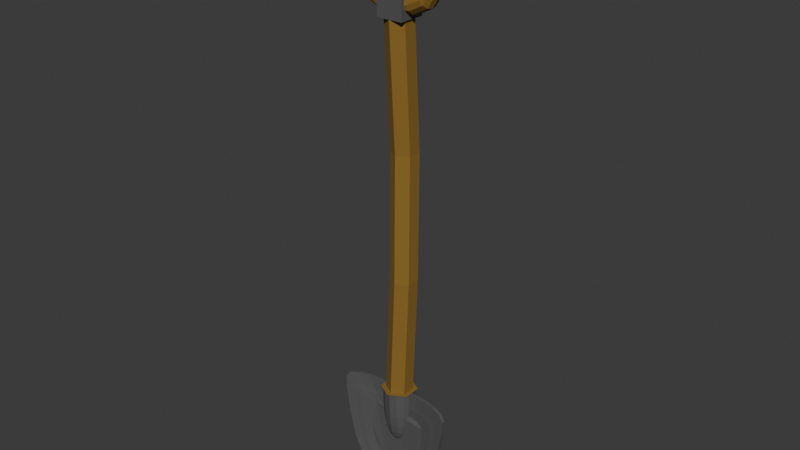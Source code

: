 # Source: Shovel.blend  (saved by Blender 4.3.32; exported with 4.5.12 LTS)
import bpy
from mathutils import Matrix  # noqa: F401  (used for matrix-valued properties, if any)

bpy.ops.wm.read_factory_settings(use_empty=True)
scene = bpy.context.scene
scene.name = 'Scene'

# ---- collections
col_collection = bpy.data.collections.new('Collection'); scene.collection.children.link(col_collection)

# ---- materials (node trees are filled in below, after node groups)
mat_wood = bpy.data.materials.new('Wood')
mat_metal = bpy.data.materials.new('Metal')

# ---- node groups
ng_auto_smooth = bpy.data.node_groups.new('Auto Smooth', 'GeometryNodeTree')
_s = ng_auto_smooth.interface.new_socket(name='Geometry', in_out='OUTPUT', socket_type='NodeSocketGeometry')
_s = ng_auto_smooth.interface.new_socket(name='Geometry', in_out='INPUT', socket_type='NodeSocketGeometry')
_s = ng_auto_smooth.interface.new_socket(name='Angle', in_out='INPUT', socket_type='NodeSocketFloat')
_s.subtype = 'ANGLE'
_s.min_value = 0.0
_s.max_value = 3.142
ng_auto_smooth.is_modifier = True
_N = ng_auto_smooth.nodes; _L = ng_auto_smooth.links
n0 = _N.new('NodeGroupOutput'); n0.name = 'Group Output'; n0.location = (480, -100)
n1 = _N.new('NodeGroupInput'); n1.name = 'Group Input'; n1.location = (-420, -300)
n2 = _N.new('NodeGroupInput'); n2.name = 'Group Input.001'; n2.location = (-60, -100)
n3 = _N.new('GeometryNodeSetShadeSmooth'); n3.name = 'Set Shade Smooth'; n3.location = (120, -100)
n3.domain = 'EDGE'
n4 = _N.new('GeometryNodeSetShadeSmooth'); n4.name = 'Set Shade Smooth.001'; n4.location = (300, -100)
n5 = _N.new('GeometryNodeInputMeshEdgeAngle'); n5.name = 'Edge Angle'; n5.location = (-420, -220)
n6 = _N.new('GeometryNodeInputEdgeSmooth'); n6.name = 'Is Edge Smooth'; n6.location = (-60, -160)
n7 = _N.new('GeometryNodeInputShadeSmooth'); n7.name = 'Is Face Smooth'; n7.location = (-240, -340)
n8 = _N.new('FunctionNodeBooleanMath'); n8.name = 'Boolean Math'; n8.location = (-60, -220)
n9 = _N.new('FunctionNodeCompare'); n9.name = 'Compare'; n9.location = (-240, -180)
n9.operation = 'LESS_EQUAL'
_L.new(n5.outputs[0], n9.inputs[0])
_L.new(n4.outputs[0], n0.inputs[0])
_L.new(n1.outputs[1], n9.inputs[1])
_L.new(n9.outputs[0], n8.inputs[0])
_L.new(n7.outputs[0], n8.inputs[1])
_L.new(n2.outputs[0], n3.inputs[0])
_L.new(n6.outputs[0], n3.inputs[1])
_L.new(n3.outputs[0], n4.inputs[0])
_L.new(n8.outputs[0], n3.inputs[2])
n0.is_active_output = True

# ---- material node trees
mat_wood.use_nodes = True; mat_wood.node_tree.nodes.clear()
_N = mat_wood.node_tree.nodes; _L = mat_wood.node_tree.links
n0 = _N.new('ShaderNodeBsdfPrincipled'); n0.name = 'Principled BSDF'; n0.location = (10, 300)
n0.inputs[0].default_value = (0.2509, 0.1385, 0.01881, 1.0)
n0.inputs[2].default_value = 0.9488
n1 = _N.new('ShaderNodeOutputMaterial'); n1.name = 'Material Output'; n1.location = (300, 300)
_L.new(n0.outputs[0], n1.inputs[0])
n1.is_active_output = True
mat_metal.use_nodes = True; mat_metal.node_tree.nodes.clear()
_N = mat_metal.node_tree.nodes; _L = mat_metal.node_tree.links
n0 = _N.new('ShaderNodeBsdfPrincipled'); n0.name = 'Principled BSDF'; n0.location = (10, 300)
n0.inputs[0].default_value = (0.1031, 0.1031, 0.1031, 1.0)
n0.inputs[2].default_value = 0.4213
n1 = _N.new('ShaderNodeOutputMaterial'); n1.name = 'Material Output'; n1.location = (300, 300)
_L.new(n0.outputs[0], n1.inputs[0])
n1.is_active_output = True

# ---- world
world_world = bpy.data.worlds.new('World'); scene.world = world_world
world_world.use_nodes = True; world_world.node_tree.nodes.clear()
_N = world_world.node_tree.nodes; _L = world_world.node_tree.links
n0 = _N.new('ShaderNodeOutputWorld'); n0.name = 'World Output'; n0.location = (300, 300)
n1 = _N.new('ShaderNodeBackground'); n1.name = 'Background'; n1.location = (10, 300)
n1.inputs[0].default_value = (0.05088, 0.05088, 0.05088, 1.0)
_L.new(n1.outputs[0], n0.inputs[0])
n0.is_active_output = True
world_world.color = (0.05088, 0.05088, 0.05088)
world_world.use_sun_shadow = False
world_world.sun_shadow_jitter_overblur = 0.0

# ---- meshes
me_circle = bpy.data.meshes.new('Circle')
me_circle.from_pydata([(0.0, 0.25, 0.0), (-0.2165, 0.125, 0.0), (-0.2165, -0.125, 0.0), (0.0, -0.25, 0.0), (0.2165, -0.125, 0.0), (0.2165, 0.125, 0.0), (0.0, 0.25, 6.97), (-0.2165, 0.125, 6.97), (-0.2165, -0.125, 6.97), (0.0, -0.25, 6.97), (0.2165, -0.125, 6.97), (0.2165, 0.125, 6.97), (0.3118, 0.125, 2.323), (0.2165, 0.2611, 4.647), (0.0, 0.3861, 4.647), (0.09526, 0.25, 2.323), (0.09526, -0.25, 2.323), (0.0, -0.1139, 4.647), (0.2165, 0.01109, 4.647), (0.3118, -0.125, 2.323), (-0.1212, 0.125, 2.323), (-0.2165, 0.2611, 4.647), (-0.2165, 0.01109, 4.647), (-0.1212, -0.125, 2.323), (0.0, 0.3411, 0.0), (-0.2954, 0.1705, 0.0), (-0.2954, -0.1705, 0.0), (0.0, -0.3411, 0.0), (0.2954, -0.1705, 0.0), (0.2954, 0.1705, 0.0), (0.2954, 0.0, 0.0), (-0.2954, 0.0, 0.0)], [], [(14, 13, 11, 6), (18, 17, 9, 10), (17, 22, 8, 9), (21, 14, 6, 7), (1, 0, 15, 20), (20, 15, 14, 21), (3, 2, 23, 16), (16, 23, 22, 17), (13, 18, 10, 11), (5, 4, 19, 12), (22, 21, 7, 8), (2, 1, 20, 23), (4, 3, 16, 19), (19, 16, 17, 18), (0, 5, 12, 15), (15, 12, 13, 14), (23, 20, 21, 22), (12, 19, 18, 13), (2, 3, 27, 26), (0, 1, 25, 24), (5, 0, 24, 29), (3, 4, 28, 27), (4, 5, 29, 30, 28), (1, 2, 26, 31, 25)])
_uv = me_circle.uv_layers.new(name='UVMap')
_uv.uv.foreach_set('vector', [0.0, 0.0, 0.0, 0.0, 0.0, 0.0, 0.0, 0.0, 0.0, 0.0, 0.0, 0.0, 0.0, 0.0, 0.0, 0.0, 0.0, 0.0, 0.0, 0.0, 0.0, 0.0, 0.0, 0.0, 0.0, 0.0, 0.0, 0.0, 0.0, 0.0, 0.0, 0.0, 0.0, 0.0, 0.0, 0.0, 0.0, 0.0, 0.0, 0.0, 0.0, 0.0, 0.0, 0.0, 0.0, 0.0, 0.0, 0.0, 0.0, 0.0, 0.0, 0.0, 0.0, 0.0, 0.0, 0.0, 0.0, 0.0, 0.0, 0.0, 0.0, 0.0, 0.0, 0.0, 0.0, 0.0, 0.0, 0.0, 0.0, 0.0, 0.0, 0.0, 0.0, 0.0, 0.0, 0.0, 0.0, 0.0, 0.0, 0.0, 0.0, 0.0, 0.0, 0.0, 0.0, 0.0, 0.0, 0.0, 0.0, 0.0, 0.0, 0.0, 0.0, 0.0, 0.0, 0.0, 0.0, 0.0, 0.0, 0.0, 0.0, 0.0, 0.0, 0.0, 0.0, 0.0, 0.0, 0.0, 0.0, 0.0, 0.0, 0.0, 0.0, 0.0, 0.0, 0.0, 0.0, 0.0, 0.0, 0.0, 0.0, 0.0, 0.0, 0.0, 0.0, 0.0, 0.0, 0.0, 0.0, 0.0, 0.0, 0.0, 0.0, 0.0, 0.0, 0.0, 0.0, 0.0, 0.0, 0.0, 0.0, 0.0, 0.0, 0.0, 0.0, 0.0, 0.0, 0.0, 0.0, 0.0, 0.0, 0.0, 0.0, 0.0, 0.0, 0.0, 0.0, 0.0, 0.0, 0.0, 0.0, 0.0, 0.0, 0.0, 0.0, 0.0, 0.0, 0.0, 0.0, 0.0, 0.0, 0.0, 0.0, 0.0, 0.0, 0.0, 0.0, 0.0, 0.0, 0.0, 0.0, 0.0, 0.0, 0.0, 0.0, 0.0, 0.0, 0.0, 0.0, 0.0, 0.0, 0.0, 0.0, 0.0, 0.0, 0.0])
me_circle.materials.append(mat_wood)
me_circle.update()
me_cube_002 = bpy.data.meshes.new('Cube.002')
me_cube_002.from_pydata([(-1.0, -1.0, -1.0), (-1.0, -1.0, 1.0), (-1.0, 1.0, -1.0), (-1.0, 1.0, 1.0), (1.0, -1.0, -1.0), (1.0, -1.0, 1.0), (1.0, 1.0, -1.0), (1.0, 1.0, 1.0)], [], [(0, 1, 3, 2), (2, 3, 7, 6), (6, 7, 5, 4), (4, 5, 1, 0), (2, 6, 4, 0), (7, 3, 1, 5)])
_uv = me_cube_002.uv_layers.new(name='UVMap')
_uv.uv.foreach_set('vector', [0.375, 0.0, 0.625, 0.0, 0.625, 0.25, 0.375, 0.25, 0.375, 0.25, 0.625, 0.25, 0.625, 0.5, 0.375, 0.5, 0.375, 0.5, 0.625, 0.5, 0.625, 0.75, 0.375, 0.75, 0.375, 0.75, 0.625, 0.75, 0.625, 1.0, 0.375, 1.0, 0.125, 0.5, 0.375, 0.5, 0.375, 0.75, 0.125, 0.75, 0.625, 0.5, 0.875, 0.5, 0.875, 0.75, 0.625, 0.75])
me_cube_002.materials.append(mat_metal)
me_cube_002.update()
me_circle_001 = bpy.data.meshes.new('Circle.001')
me_circle_001.from_pydata([(0.169, 0.09126, -1.965e-05), (-0.169, -0.09126, -1.024e-05), (0.169, -0.09127, -2.014e-05), (1.77e-08, 0.2905, -0.4302), (2.515e-08, -0.01284, -0.6558), (0.1798, 0.2147, -0.4866), (-0.1798, 0.2147, -0.4866), (-0.1798, 0.06302, -0.5994), (0.1798, 0.06301, -0.5994), (2.701e-08, 0.7948, -0.6384), (3.632e-08, 0.7353, -0.984), (0.1635, 0.7799, -0.7248), (-0.1635, 0.7799, -0.7248), (-0.1635, 0.7502, -0.8976), (0.1635, 0.7502, -0.8976), (2.841e-08, 1.257, -0.6706), (4.098e-08, 1.259, -1.036), (0.1582, 1.257, -0.7619), (-0.1582, 1.257, -0.7619), (-0.1582, 1.258, -0.9445), (0.1582, 1.258, -0.9445), (-4.657e-10, 0.1825, 1.964e-05), (-9.313e-10, -0.1825, 9.418e-06), (-0.169, 0.09127, 1.998e-05), (-1.816e-08, 0.2905, 0.4302), (-3.073e-08, -0.01284, 0.6558), (0.1798, 0.2147, 0.4866), (-0.1798, 0.2147, 0.4866), (-0.1798, 0.06302, 0.5994), (0.1798, 0.06301, 0.5994), (-2.375e-08, 0.7948, 0.6384), (-4.936e-08, 0.7353, 0.984), (0.1635, 0.7799, 0.7248), (-0.1635, 0.7799, 0.7248), (-0.1635, 0.7502, 0.8976), (0.1635, 0.7502, 0.8976), (-2.841e-08, 1.257, 0.6706), (-5.215e-08, 1.259, 1.036), (0.1582, 1.257, 0.7619), (-0.1582, 1.257, 0.7619), (-0.1582, 1.258, 0.9445), (0.1582, 1.258, 0.9445), (0.1944, -2.451e-07, -2.724e-05), (0.1034, 0.2697, -0.4457), (-0.2067, 0.1389, -0.543), (-0.1034, 0.2697, -0.4457), (-0.1034, 0.00802, -0.6403), (0.1034, 0.00802, -0.6403), (0.2067, 0.1388, -0.543), (-0.1744, -0.07193, -0.3236), (0.1744, -0.07193, -0.3236), (0.1744, 0.1066, -0.2631), (0.09404, 0.7907, -0.6622), (-0.1881, 0.7651, -0.8112), (-0.09404, 0.7907, -0.6622), (-0.09404, 0.7394, -0.9602), (0.09404, 0.7394, -0.9602), (0.1881, 0.765, -0.8112), (3.527e-08, 0.3347, -0.8652), (0.1737, 0.3801, -0.7899), (2.573e-08, 0.516, -0.5641), (-0.1737, 0.4707, -0.6394), (0.1737, 0.4707, -0.6394), (-0.1737, 0.3801, -0.7899), (0.09094, 1.257, -0.6957), (-0.1819, 1.258, -0.8532), (-0.09094, 1.257, -0.6957), (-0.09094, 1.258, -1.011), (0.09094, 1.258, -1.011), (0.1819, 1.258, -0.8532), (0.1588, 1.035, -0.9386), (0.1588, 1.038, -0.7572), (-0.1588, 1.035, -0.9386), (4.028e-08, 1.034, -1.029), (-0.1588, 1.039, -0.7572), (2.91e-08, 1.04, -0.6665), (-0.0972, 0.1574, 2.724e-05), (0.1034, 0.2697, 0.4457), (-0.2067, 0.1389, 0.543), (-0.1034, 0.2697, 0.4457), (-0.1034, 0.00802, 0.6403), (0.1034, 0.00802, 0.6403), (0.2067, 0.1388, 0.543), (-2.037e-08, -0.1612, 0.3538), (-0.1744, 0.1067, 0.2631), (-7.858e-09, 0.1959, 0.2329), (0.09404, 0.7907, 0.6622), (-0.1881, 0.7651, 0.8112), (-0.09404, 0.7907, 0.6622), (-0.09404, 0.7394, 0.9602), (0.09404, 0.7394, 0.9602), (0.1881, 0.765, 0.8112), (-4.086e-08, 0.3347, 0.8652), (0.1737, 0.3801, 0.7899), (-2.462e-08, 0.516, 0.5642), (-0.1737, 0.4707, 0.6394), (0.1737, 0.4707, 0.6394), (-0.1737, 0.3801, 0.7899), (0.09094, 1.257, 0.6957), (-0.1819, 1.258, 0.8532), (-0.09094, 1.257, 0.6957), (-0.09094, 1.258, 1.011), (0.09094, 1.258, 1.011), (0.1819, 1.258, 0.8532), (0.1588, 1.035, 0.9386), (0.1588, 1.038, 0.7572), (-0.1588, 1.035, 0.9386), (-5.052e-08, 1.034, 1.029), (-0.1588, 1.039, 0.7572), (-2.701e-08, 1.04, 0.6665), (0.0972, 0.1574, -6.519e-09), (-0.1944, 5.592e-06, 1.204e-06), (-0.0972, -0.1574, -4.721e-07), (0.0972, -0.1574, -1.72e-06), (1.572e-08, -0.1612, -0.3538), (-0.1744, 0.1067, -0.2631), (1.176e-08, 0.1959, -0.2329), (-0.1744, -0.07193, 0.3236), (0.1744, -0.07193, 0.3235), (0.1744, 0.1066, 0.2631), (-0.1003, -0.1367, -0.3455), (-0.2006, 0.01736, -0.2933), (0.1003, -0.1367, -0.3455), (-0.1003, 0.1714, -0.2412), (0.1003, 0.1714, -0.2412), (0.2006, 0.01736, -0.2934), (0.09986, 0.3472, -0.8445), (-0.09986, 0.5036, -0.5849), (0.09986, 0.5036, -0.5848), (0.1997, 0.4254, -0.7147), (-0.09986, 0.3472, -0.8445), (-0.1997, 0.4254, -0.7147), (0.1827, 1.037, -0.8479), (-0.09133, 1.034, -1.004), (-0.1827, 1.037, -0.8479), (0.09133, 1.034, -1.004), (-0.09133, 1.04, -0.6915), (0.09133, 1.04, -0.6915), (-0.1003, -0.1367, 0.3455), (-0.2006, 0.01736, 0.2933), (0.1003, -0.1367, 0.3455), (-0.1003, 0.1714, 0.2412), (0.1003, 0.1714, 0.2412), (0.2006, 0.01736, 0.2933), (0.09986, 0.3472, 0.8445), (-0.09986, 0.5036, 0.5849), (0.09986, 0.5036, 0.5848), (0.1997, 0.4254, 0.7147), (-0.09986, 0.3472, 0.8445), (-0.1997, 0.4254, 0.7147), (0.1827, 1.037, 0.8479), (-0.09133, 1.034, 1.004), (-0.1827, 1.037, 0.8479), (0.09133, 1.034, 1.004), (-0.09133, 1.04, 0.6915), (0.09133, 1.04, 0.6915)], [], [(22, 112, 120, 114), (112, 1, 49, 120), (120, 49, 7, 46), (114, 120, 46, 4), (1, 111, 121, 49), (111, 23, 115, 121), (121, 115, 6, 44), (49, 121, 44, 7), (2, 113, 122, 50), (113, 22, 114, 122), (122, 114, 4, 47), (50, 122, 47, 8), (23, 76, 123, 115), (76, 21, 116, 123), (123, 116, 3, 45), (115, 123, 45, 6), (21, 110, 124, 116), (110, 0, 51, 124), (124, 51, 5, 43), (116, 124, 43, 3), (0, 42, 125, 51), (42, 2, 50, 125), (125, 50, 8, 48), (51, 125, 48, 5), (8, 47, 126, 59), (47, 4, 58, 126), (126, 58, 10, 56), (59, 126, 56, 14), (6, 45, 127, 61), (45, 3, 60, 127), (127, 60, 9, 54), (61, 127, 54, 12), (3, 43, 128, 60), (43, 5, 62, 128), (128, 62, 11, 52), (60, 128, 52, 9), (5, 48, 129, 62), (48, 8, 59, 129), (129, 59, 14, 57), (62, 129, 57, 11), (4, 46, 130, 58), (46, 7, 63, 130), (130, 63, 13, 55), (58, 130, 55, 10), (7, 44, 131, 63), (44, 6, 61, 131), (131, 61, 12, 53), (63, 131, 53, 13), (11, 57, 132, 71), (57, 14, 70, 132), (132, 70, 20, 69), (71, 132, 69, 17), (10, 55, 133, 73), (55, 13, 72, 133), (133, 72, 19, 67), (73, 133, 67, 16), (13, 53, 134, 72), (53, 12, 74, 134), (134, 74, 18, 65), (72, 134, 65, 19), (14, 56, 135, 70), (56, 10, 73, 135), (135, 73, 16, 68), (70, 135, 68, 20), (12, 54, 136, 74), (54, 9, 75, 136), (136, 75, 15, 66), (74, 136, 66, 18), (9, 52, 137, 75), (52, 11, 71, 137), (137, 71, 17, 64), (75, 137, 64, 15), (22, 83, 138, 112), (83, 25, 80, 138), (138, 80, 28, 117), (112, 138, 117, 1), (1, 117, 139, 111), (117, 28, 78, 139), (139, 78, 27, 84), (111, 139, 84, 23), (2, 118, 140, 113), (118, 29, 81, 140), (140, 81, 25, 83), (113, 140, 83, 22), (23, 84, 141, 76), (84, 27, 79, 141), (141, 79, 24, 85), (76, 141, 85, 21), (21, 85, 142, 110), (85, 24, 77, 142), (142, 77, 26, 119), (110, 142, 119, 0), (0, 119, 143, 42), (119, 26, 82, 143), (143, 82, 29, 118), (42, 143, 118, 2), (29, 93, 144, 81), (93, 35, 90, 144), (144, 90, 31, 92), (81, 144, 92, 25), (27, 95, 145, 79), (95, 33, 88, 145), (145, 88, 30, 94), (79, 145, 94, 24), (24, 94, 146, 77), (94, 30, 86, 146), (146, 86, 32, 96), (77, 146, 96, 26), (26, 96, 147, 82), (96, 32, 91, 147), (147, 91, 35, 93), (82, 147, 93, 29), (25, 92, 148, 80), (92, 31, 89, 148), (148, 89, 34, 97), (80, 148, 97, 28), (28, 97, 149, 78), (97, 34, 87, 149), (149, 87, 33, 95), (78, 149, 95, 27), (32, 105, 150, 91), (105, 38, 103, 150), (150, 103, 41, 104), (91, 150, 104, 35), (31, 107, 151, 89), (107, 37, 101, 151), (151, 101, 40, 106), (89, 151, 106, 34), (34, 106, 152, 87), (106, 40, 99, 152), (152, 99, 39, 108), (87, 152, 108, 33), (35, 104, 153, 90), (104, 41, 102, 153), (153, 102, 37, 107), (90, 153, 107, 31), (33, 108, 154, 88), (108, 39, 100, 154), (154, 100, 36, 109), (88, 154, 109, 30), (30, 109, 155, 86), (109, 36, 98, 155), (155, 98, 38, 105), (86, 155, 105, 32)])
_uv = me_circle_001.uv_layers.new(name='UVMap')
_uv.uv.foreach_set('vector', [0.0, 0.0, 0.0, 0.0, 0.0, 0.0, 0.0, 0.0, 0.0, 0.0, 0.0, 0.0, 0.0, 0.0, 0.0, 0.0, 0.0, 0.0, 0.0, 0.0, 0.0, 0.0, 0.0, 0.0, 0.0, 0.0, 0.0, 0.0, 0.0, 0.0, 0.0, 0.0, 0.0, 0.0, 0.0, 0.0, 0.0, 0.0, 0.0, 0.0, 0.0, 0.0, 0.0, 0.0, 0.0, 0.0, 0.0, 0.0, 0.0, 0.0, 0.0, 0.0, 0.0, 0.0, 0.0, 0.0, 0.0, 0.0, 0.0, 0.0, 0.0, 0.0, 0.0, 0.0, 0.0, 0.0, 0.0, 0.0, 0.0, 0.0, 0.0, 0.0, 0.0, 0.0, 0.0, 0.0, 0.0, 0.0, 0.0, 0.0, 0.0, 0.0, 0.0, 0.0, 0.0, 0.0, 0.0, 0.0, 0.0, 0.0, 0.0, 0.0, 0.0, 0.0, 0.0, 0.0, 0.0, 0.0, 0.0, 0.0, 0.0, 0.0, 0.0, 0.0, 0.0, 0.0, 0.0, 0.0, 0.0, 0.0, 0.0, 0.0, 0.0, 0.0, 0.0, 0.0, 0.0, 0.0, 0.0, 0.0, 0.0, 0.0, 0.0, 0.0, 0.0, 0.0, 0.0, 0.0, 0.0, 0.0, 0.0, 0.0, 0.0, 0.0, 0.0, 0.0, 0.0, 0.0, 0.0, 0.0, 0.0, 0.0, 0.0, 0.0, 0.0, 0.0, 0.0, 0.0, 0.0, 0.0, 0.0, 0.0, 0.0, 0.0, 0.0, 0.0, 0.0, 0.0, 0.0, 0.0, 0.0, 0.0, 0.0, 0.0, 0.0, 0.0, 0.0, 0.0, 0.0, 0.0, 0.0, 0.0, 0.0, 0.0, 0.0, 0.0, 0.0, 0.0, 0.0, 0.0, 0.0, 0.0, 0.0, 0.0, 0.0, 0.0, 0.0, 0.0, 0.0, 0.0, 0.0, 0.0, 0.0, 0.0, 0.0, 0.0, 0.0, 0.0, 0.0, 0.0, 0.0, 0.0, 0.0, 0.0, 0.0, 0.0, 0.0, 0.0, 0.0, 0.0, 0.0, 0.0, 0.0, 0.0, 0.0, 0.0, 0.0, 0.0, 0.0, 0.0, 0.0, 0.0, 0.0, 0.0, 0.0, 0.0, 0.0, 0.0, 0.0, 0.0, 0.0, 0.0, 0.0, 0.0, 0.0, 0.0, 0.0, 0.0, 0.0, 0.0, 0.0, 0.0, 0.0, 0.0, 0.0, 0.0, 0.0, 0.0, 0.0, 0.0, 0.0, 0.0, 0.0, 0.0, 0.0, 0.0, 0.0, 0.0, 0.0, 0.0, 0.0, 0.0, 0.0, 0.0, 0.0, 0.0, 0.0, 0.0, 0.0, 0.0, 0.0, 0.0, 0.0, 0.0, 0.0, 0.0, 0.0, 0.0, 0.0, 0.0, 0.0, 0.0, 0.0, 0.0, 0.0, 0.0, 0.0, 0.0, 0.0, 0.0, 0.0, 0.0, 0.0, 0.0, 0.0, 0.0, 0.0, 0.0, 0.0, 0.0, 0.0, 0.0, 0.0, 0.0, 0.0, 0.0, 0.0, 0.0, 0.0, 0.0, 0.0, 0.0, 0.0, 0.0, 0.0, 0.0, 0.0, 0.0, 0.0, 0.0, 0.0, 0.0, 0.0, 0.0, 0.0, 0.0, 0.0, 0.0, 0.0, 0.0, 0.0, 0.0, 0.0, 0.0, 0.0, 0.0, 0.0, 0.0, 0.0, 0.0, 0.0, 0.0, 0.0, 0.0, 0.0, 0.0, 0.0, 0.0, 0.0, 0.0, 0.0, 0.0, 0.0, 0.0, 0.0, 0.0, 0.0, 0.0, 0.0, 0.0, 0.0, 0.0, 0.0, 0.0, 0.0, 0.0, 0.0, 0.0, 0.0, 0.0, 0.0, 0.0, 0.0, 0.0, 0.0, 0.0, 0.0, 0.0, 0.0, 0.0, 0.0, 0.0, 0.0, 0.0, 0.0, 0.0, 0.0, 0.0, 0.0, 0.0, 0.0, 0.0, 0.0, 0.0, 0.0, 0.0, 0.0, 0.0, 0.0, 0.0, 0.0, 0.0, 0.0, 0.0, 0.0, 0.0, 0.0, 0.0, 0.0, 0.0, 0.0, 0.0, 0.0, 0.0, 0.0, 0.0, 0.0, 0.0, 0.0, 0.0, 0.0, 0.0, 0.0, 0.0, 0.0, 0.0, 0.0, 0.0, 0.0, 0.0, 0.0, 0.0, 0.0, 0.0, 0.0, 0.0, 0.0, 0.0, 0.0, 0.0, 0.0, 0.0, 0.0, 0.0, 0.0, 0.0, 0.0, 0.0, 0.0, 0.0, 0.0, 0.0, 0.0, 0.0, 0.0, 0.0, 0.0, 0.0, 0.0, 0.0, 0.0, 0.0, 0.0, 0.0, 0.0, 0.0, 0.0, 0.0, 0.0, 0.0, 0.0, 0.0, 0.0, 0.0, 0.0, 0.0, 0.0, 0.0, 0.0, 0.0, 0.0, 0.0, 0.0, 0.0, 0.0, 0.0, 0.0, 0.0, 0.0, 0.0, 0.0, 0.0, 0.0, 0.0, 0.0, 0.0, 0.0, 0.0, 0.0, 0.0, 0.0, 0.0, 0.0, 0.0, 0.0, 0.0, 0.0, 0.0, 0.0, 0.0, 0.0, 0.0, 0.0, 0.0, 0.0, 0.0, 0.0, 0.0, 0.0, 0.0, 0.0, 0.0, 0.0, 0.0, 0.0, 0.0, 0.0, 0.0, 0.0, 0.0, 0.0, 0.0, 0.0, 0.0, 0.0, 0.0, 0.0, 0.0, 0.0, 0.0, 0.0, 0.0, 0.0, 0.0, 0.0, 0.0, 0.0, 0.0, 0.0, 0.0, 0.0, 0.0, 0.0, 0.0, 0.0, 0.0, 0.0, 0.0, 0.0, 0.0, 0.0, 0.0, 0.0, 0.0, 0.0, 0.0, 0.0, 0.0, 0.0, 0.0, 0.0, 0.0, 0.0, 0.0, 0.0, 0.0, 0.0, 0.0, 0.0, 0.0, 0.0, 0.0, 0.0, 0.0, 0.0, 0.0, 0.0, 0.0, 0.0, 0.0, 0.0, 0.0, 0.0, 0.0, 0.0, 0.0, 0.0, 0.0, 0.0, 0.0, 0.0, 0.0, 0.0, 0.0, 0.0, 0.0, 0.0, 0.0, 0.0, 0.0, 0.0, 0.0, 0.0, 0.0, 0.0, 0.0, 0.0, 0.0, 0.0, 0.0, 0.0, 0.0, 0.0, 0.0, 0.0, 0.0, 0.0, 0.0, 0.0, 0.0, 0.0, 0.0, 0.0, 0.0, 0.0, 0.0, 0.0, 0.0, 0.0, 0.0, 0.0, 0.0, 0.0, 0.0, 0.0, 0.0, 0.0, 0.0, 0.0, 0.0, 0.0, 0.0, 0.0, 0.0, 0.0, 0.0, 0.0, 0.0, 0.0, 0.0, 0.0, 0.0, 0.0, 0.0, 0.0, 0.0, 0.0, 0.0, 0.0, 0.0, 0.0, 0.0, 0.0, 0.0, 0.0, 0.0, 0.0, 0.0, 0.0, 0.0, 0.0, 0.0, 0.0, 0.0, 0.0, 0.0, 0.0, 0.0, 0.0, 0.0, 0.0, 0.0, 0.0, 0.0, 0.0, 0.0, 0.0, 0.0, 0.0, 0.0, 0.0, 0.0, 0.0, 0.0, 0.0, 0.0, 0.0, 0.0, 0.0, 0.0, 0.0, 0.0, 0.0, 0.0, 0.0, 0.0, 0.0, 0.0, 0.0, 0.0, 0.0, 0.0, 0.0, 0.0, 0.0, 0.0, 0.0, 0.0, 0.0, 0.0, 0.0, 0.0, 0.0, 0.0, 0.0, 0.0, 0.0, 0.0, 0.0, 0.0, 0.0, 0.0, 0.0, 0.0, 0.0, 0.0, 0.0, 0.0, 0.0, 0.0, 0.0, 0.0, 0.0, 0.0, 0.0, 0.0, 0.0, 0.0, 0.0, 0.0, 0.0, 0.0, 0.0, 0.0, 0.0, 0.0, 0.0, 0.0, 0.0, 0.0, 0.0, 0.0, 0.0, 0.0, 0.0, 0.0, 0.0, 0.0, 0.0, 0.0, 0.0, 0.0, 0.0, 0.0, 0.0, 0.0, 0.0, 0.0, 0.0, 0.0, 0.0, 0.0, 0.0, 0.0, 0.0, 0.0, 0.0, 0.0, 0.0, 0.0, 0.0, 0.0, 0.0, 0.0, 0.0, 0.0, 0.0, 0.0, 0.0, 0.0, 0.0, 0.0, 0.0, 0.0, 0.0, 0.0, 0.0, 0.0, 0.0, 0.0, 0.0, 0.0, 0.0, 0.0, 0.0, 0.0, 0.0, 0.0, 0.0, 0.0, 0.0, 0.0, 0.0, 0.0, 0.0, 0.0, 0.0, 0.0, 0.0, 0.0, 0.0, 0.0, 0.0, 0.0, 0.0, 0.0, 0.0, 0.0, 0.0, 0.0, 0.0, 0.0, 0.0, 0.0, 0.0, 0.0, 0.0, 0.0, 0.0, 0.0, 0.0, 0.0, 0.0, 0.0, 0.0, 0.0, 0.0, 0.0, 0.0, 0.0, 0.0, 0.0, 0.0, 0.0, 0.0, 0.0, 0.0, 0.0, 0.0, 0.0, 0.0, 0.0, 0.0, 0.0, 0.0, 0.0, 0.0, 0.0, 0.0, 0.0, 0.0, 0.0, 0.0, 0.0, 0.0, 0.0, 0.0, 0.0, 0.0, 0.0, 0.0, 0.0, 0.0, 0.0, 0.0, 0.0, 0.0, 0.0, 0.0, 0.0, 0.0, 0.0, 0.0, 0.0, 0.0, 0.0, 0.0, 0.0, 0.0, 0.0, 0.0, 0.0, 0.0, 0.0, 0.0, 0.0, 0.0, 0.0, 0.0, 0.0, 0.0, 0.0, 0.0, 0.0, 0.0, 0.0, 0.0, 0.0, 0.0, 0.0, 0.0, 0.0, 0.0, 0.0, 0.0, 0.0, 0.0, 0.0, 0.0, 0.0, 0.0, 0.0, 0.0, 0.0, 0.0, 0.0, 0.0, 0.0, 0.0, 0.0, 0.0, 0.0, 0.0, 0.0, 0.0, 0.0, 0.0, 0.0, 0.0, 0.0, 0.0, 0.0, 0.0, 0.0, 0.0, 0.0, 0.0, 0.0, 0.0, 0.0, 0.0, 0.0, 0.0, 0.0, 0.0, 0.0, 0.0, 0.0, 0.0, 0.0, 0.0, 0.0, 0.0, 0.0, 0.0, 0.0, 0.0, 0.0, 0.0, 0.0, 0.0, 0.0, 0.0, 0.0, 0.0, 0.0, 0.0, 0.0, 0.0, 0.0, 0.0, 0.0, 0.0, 0.0, 0.0, 0.0, 0.0, 0.0, 0.0, 0.0, 0.0, 0.0, 0.0, 0.0, 0.0, 0.0, 0.0, 0.0, 0.0, 0.0, 0.0, 0.0, 0.0, 0.0, 0.0, 0.0, 0.0, 0.0, 0.0, 0.0, 0.0, 0.0, 0.0, 0.0, 0.0, 0.0, 0.0, 0.0, 0.0, 0.0, 0.0, 0.0, 0.0, 0.0, 0.0, 0.0, 0.0, 0.0, 0.0, 0.0, 0.0, 0.0, 0.0, 0.0, 0.0, 0.0, 0.0, 0.0, 0.0, 0.0, 0.0, 0.0, 0.0, 0.0, 0.0, 0.0, 0.0, 0.0, 0.0, 0.0, 0.0, 0.0, 0.0, 0.0, 0.0, 0.0, 0.0, 0.0, 0.0, 0.0, 0.0, 0.0, 0.0, 0.0, 0.0, 0.0, 0.0, 0.0, 0.0, 0.0, 0.0, 0.0, 0.0, 0.0, 0.0, 0.0, 0.0, 0.0, 0.0, 0.0, 0.0, 0.0, 0.0, 0.0, 0.0, 0.0, 0.0, 0.0, 0.0, 0.0, 0.0, 0.0, 0.0, 0.0, 0.0, 0.0, 0.0, 0.0, 0.0, 0.0, 0.0, 0.0, 0.0, 0.0, 0.0, 0.0, 0.0, 0.0, 0.0, 0.0, 0.0, 0.0, 0.0, 0.0, 0.0, 0.0, 0.0, 0.0, 0.0, 0.0, 0.0, 0.0])
me_circle_001.materials.append(mat_wood)
me_circle_001.update()
me_cube_003 = bpy.data.meshes.new('Cube.003')
me_cube_003.from_pydata([(-1.0, -1.0, -1.0), (-1.0, -1.0, 1.0), (-1.0, 1.0, -1.0), (-1.0, 1.0, 1.0), (1.0, -1.0, -1.0), (1.0, -1.0, 1.0), (1.0, 1.0, -1.0), (1.0, 1.0, 1.0)], [], [(0, 1, 3, 2), (2, 3, 7, 6), (6, 7, 5, 4), (4, 5, 1, 0), (2, 6, 4, 0), (7, 3, 1, 5)])
_uv = me_cube_003.uv_layers.new(name='UVMap')
_uv.uv.foreach_set('vector', [0.375, 0.0, 0.625, 0.0, 0.625, 0.25, 0.375, 0.25, 0.375, 0.25, 0.625, 0.25, 0.625, 0.5, 0.375, 0.5, 0.375, 0.5, 0.625, 0.5, 0.625, 0.75, 0.375, 0.75, 0.375, 0.75, 0.625, 0.75, 0.625, 1.0, 0.375, 1.0, 0.125, 0.5, 0.375, 0.5, 0.375, 0.75, 0.125, 0.75, 0.625, 0.5, 0.875, 0.5, 0.875, 0.75, 0.625, 0.75])
me_cube_003.materials.append(mat_metal)
me_cube_003.update()
me_cylinder = bpy.data.meshes.new('Cylinder')
me_cylinder.from_pydata([(-2.476e-07, 1.0, -1.0), (-2.235e-07, 1.0, 1.0), (0.359, 0.9239, -0.9771), (0.3634, 0.9239, 0.9793), (0.6634, 0.7071, -0.9577), (0.6714, 0.7071, 0.9617), (0.8667, 0.3827, -0.9448), (0.8773, 0.3827, 0.95), (0.6303, -0.11, -0.9431), (0.9495, -6.78e-09, 0.9459), (0.8667, -0.3827, -0.9448), (0.8773, -0.3827, 0.95), (0.6634, -0.7071, -0.9577), (0.6714, -0.7071, 0.9617), (0.359, -0.9239, -0.9771), (0.3634, -0.9239, 0.9793), (-2.31e-07, -1.0, -1.0), (-2.099e-07, -1.0, 1.0), (-0.359, -0.9239, -1.023), (-0.3634, -0.9239, 1.021), (-0.6634, -0.7071, -1.042), (-0.6714, -0.7071, 1.038), (-0.8667, -0.3827, -1.055), (-0.8773, -0.3827, 1.05), (-0.9381, 8.314e-09, -1.06), (-0.4499, -0.2208, 1.046), (-0.8667, 0.3827, -1.055), (-0.8773, 0.3827, 1.05), (-0.6634, 0.7071, -1.042), (-0.6714, 0.7071, 1.038), (-0.2672, 0.7454, -1.024), (-0.3634, 0.9239, 1.021), (-1.467e-07, 1.0, -0.6686), (1.467e-07, 1.0, 0.6686), (0.3827, 0.9239, 0.6686), (0.3827, 0.9239, -0.6686), (0.7071, 0.7071, 0.6686), (0.7071, 0.7071, -0.6686), (0.9239, 0.3827, 0.6686), (0.9239, 0.3827, -0.6686), (1.0, -8.882e-16, 0.6686), (1.0, -8.882e-16, -0.6686), (0.9239, -0.3827, 0.6686), (0.9239, -0.3827, -0.6686), (0.7071, -0.7071, 0.6686), (0.7071, -0.7071, -0.6686), (0.3827, -0.9239, 0.6686), (0.3827, -0.9239, -0.6686), (1.467e-07, -1.0, 0.6686), (-1.467e-07, -1.0, -0.6686), (-0.3827, -0.9239, 0.6686), (-0.3827, -0.9239, -0.6686), (-0.7071, -0.7071, 0.6686), (-0.7071, -0.7071, -0.6686), (-0.9239, -0.3827, 0.6686), (-0.9239, -0.3827, -0.6686), (-1.0, -8.882e-16, 0.6686), (-1.0, -8.882e-16, -0.6686), (-0.9239, 0.3827, 0.6686), (-0.9239, 0.3827, -0.6686), (-0.7071, 0.7071, 0.6686), (-0.7071, 0.7071, -0.6686), (-0.3827, 0.9239, 0.6686), (-0.3827, 0.9239, -0.6686), (-7.334e-08, 1.0, -0.3343), (-5.426e-13, 0.9545, 2.726e-08), (7.334e-08, 1.0, 0.3343), (0.3827, 0.9239, 0.3343), (0.3653, 0.8818, -2.963e-08), (0.3827, 0.9239, -0.3343), (0.7071, 0.7071, 0.3343), (0.6749, 0.6749, -2.963e-08), (0.7071, 0.7071, -0.3343), (0.9239, 0.3827, 0.3343), (0.8818, 0.3653, -2.963e-08), (0.9239, 0.3827, -0.3343), (1.0, -8.882e-16, 0.3343), (0.9545, 3.805e-10, -2.963e-08), (1.0, -8.882e-16, -0.3343), (0.9239, -0.3827, 0.3343), (0.8818, -0.3653, -2.963e-08), (0.9239, -0.3827, -0.3343), (0.7071, -0.7071, 0.3343), (0.6749, -0.6749, -2.963e-08), (0.7071, -0.7071, -0.3343), (0.3827, -0.9239, 0.3343), (0.3653, -0.8818, -2.963e-08), (0.3827, -0.9239, -0.3343), (7.334e-08, -1.0, 0.3343), (-5.426e-13, -0.9545, -2.963e-08), (-7.334e-08, -1.0, -0.3343), (-0.3827, -0.9239, 0.3343), (-0.3653, -0.8818, -2.963e-08), (-0.3827, -0.9239, -0.3343), (-0.7071, -0.7071, 0.3343), (-0.6749, -0.6749, -2.963e-08), (-0.7071, -0.7071, -0.3343), (-0.9239, -0.3827, 0.3343), (-0.8818, -0.3653, -2.963e-08), (-0.9239, -0.3827, -0.3343), (-1.0, -8.882e-16, 0.3343), (-0.9545, 3.805e-10, -2.963e-08), (-1.0, -8.882e-16, -0.3343), (-0.9239, 0.3827, 0.3343), (-0.8818, 0.3653, -2.963e-08), (-0.9239, 0.3827, -0.3343), (-0.7071, 0.7071, 0.3343), (-0.6749, 0.6749, -2.963e-08), (-0.7071, 0.7071, -0.3343), (-0.3827, 0.9239, 0.3343), (-0.3653, 0.8818, -2.963e-08), (-0.3827, 0.9239, -0.3343)], [], [(33, 1, 3, 34), (34, 3, 5, 36), (36, 5, 7, 38), (38, 7, 9, 40), (40, 9, 11, 42), (42, 11, 13, 44), (44, 13, 15, 46), (46, 15, 17, 48), (48, 17, 19, 50), (50, 19, 21, 52), (52, 21, 23, 54), (54, 23, 25, 56), (56, 25, 27, 58), (58, 27, 29, 60), (3, 1, 31, 29, 27, 25, 23, 21, 19, 17, 15, 13, 11, 9, 7, 5), (60, 29, 31, 62), (62, 31, 1, 33), (0, 2, 4, 6, 8, 10, 12, 14, 16, 18, 20, 22, 24, 26, 28, 30), (30, 63, 32, 0), (109, 62, 33, 66), (28, 61, 63, 30), (106, 60, 62, 109), (26, 59, 61, 28), (103, 58, 60, 106), (24, 57, 59, 26), (100, 56, 58, 103), (22, 55, 57, 24), (97, 54, 56, 100), (20, 53, 55, 22), (94, 52, 54, 97), (18, 51, 53, 20), (91, 50, 52, 94), (16, 49, 51, 18), (88, 48, 50, 91), (14, 47, 49, 16), (85, 46, 48, 88), (12, 45, 47, 14), (82, 44, 46, 85), (10, 43, 45, 12), (79, 42, 44, 82), (8, 41, 43, 10), (76, 40, 42, 79), (6, 39, 41, 8), (73, 38, 40, 76), (4, 37, 39, 6), (70, 36, 38, 73), (2, 35, 37, 4), (67, 34, 36, 70), (0, 32, 35, 2), (66, 33, 34, 67), (32, 64, 69, 35), (64, 65, 68, 69), (65, 66, 67, 68), (35, 69, 72, 37), (69, 68, 71, 72), (68, 67, 70, 71), (37, 72, 75, 39), (72, 71, 74, 75), (71, 70, 73, 74), (39, 75, 78, 41), (75, 74, 77, 78), (74, 73, 76, 77), (41, 78, 81, 43), (78, 77, 80, 81), (77, 76, 79, 80), (43, 81, 84, 45), (81, 80, 83, 84), (80, 79, 82, 83), (45, 84, 87, 47), (84, 83, 86, 87), (83, 82, 85, 86), (47, 87, 90, 49), (87, 86, 89, 90), (86, 85, 88, 89), (49, 90, 93, 51), (90, 89, 92, 93), (89, 88, 91, 92), (51, 93, 96, 53), (93, 92, 95, 96), (92, 91, 94, 95), (53, 96, 99, 55), (96, 95, 98, 99), (95, 94, 97, 98), (55, 99, 102, 57), (99, 98, 101, 102), (98, 97, 100, 101), (57, 102, 105, 59), (102, 101, 104, 105), (101, 100, 103, 104), (59, 105, 108, 61), (105, 104, 107, 108), (104, 103, 106, 107), (61, 108, 111, 63), (108, 107, 110, 111), (107, 106, 109, 110), (63, 111, 64, 32), (111, 110, 65, 64), (110, 109, 66, 65)])
_uv = me_cylinder.uv_layers.new(name='UVMap')
_uv.uv.foreach_set('vector', [1.0, 0.9171, 1.0, 1.0, 0.9375, 1.0, 0.9375, 0.9171, 0.9375, 0.9171, 0.9375, 1.0, 0.875, 1.0, 0.875, 0.9171, 0.875, 0.9171, 0.875, 1.0, 0.8125, 1.0, 0.8125, 0.9171, 0.8125, 0.9171, 0.8125, 1.0, 0.75, 1.0, 0.75, 0.9171, 0.75, 0.9171, 0.75, 1.0, 0.6875, 1.0, 0.6875, 0.9171, 0.6875, 0.9171, 0.6875, 1.0, 0.625, 1.0, 0.625, 0.9171, 0.625, 0.9171, 0.625, 1.0, 0.5625, 1.0, 0.5625, 0.9171, 0.5625, 0.9171, 0.5625, 1.0, 0.5, 1.0, 0.5, 0.9171, 0.5, 0.9171, 0.5, 1.0, 0.4375, 1.0, 0.4375, 0.9171, 0.4375, 0.9171, 0.4375, 1.0, 0.375, 1.0, 0.375, 0.9171, 0.375, 0.9171, 0.375, 1.0, 0.3125, 1.0, 0.3125, 0.9171, 0.3125, 0.9171, 0.3125, 1.0, 0.25, 1.0, 0.25, 0.9171, 0.25, 0.9171, 0.25, 1.0, 0.1875, 1.0, 0.1875, 0.9171, 0.1875, 0.9171, 0.1875, 1.0, 0.125, 1.0, 0.125, 0.9171, 0.3418, 0.4717, 0.25, 0.49, 0.1582, 0.4717, 0.08029, 0.4197, 0.02827, 0.3418, 0.01, 0.25, 0.02827, 0.1582, 0.08029, 0.08029, 0.1582, 0.02827, 0.25, 0.01, 0.3418, 0.02827, 0.4197, 0.08029, 0.4717, 0.1582, 0.49, 0.25, 0.4717, 0.3418, 0.4197, 0.4197, 0.125, 0.9171, 0.125, 1.0, 0.0625, 1.0, 0.0625, 0.9171, 0.0625, 0.9171, 0.0625, 1.0, 0.0, 1.0, 0.0, 0.9171, 0.75, 0.49, 0.8418, 0.4717, 0.9197, 0.4197, 0.9717, 0.3418, 0.99, 0.25, 0.9717, 0.1582, 0.9197, 0.08029, 0.8418, 0.02827, 0.75, 0.01, 0.6582, 0.02827, 0.5803, 0.08029, 0.5283, 0.1582, 0.51, 0.25, 0.5283, 0.3418, 0.5803, 0.4197, 0.6582, 0.4717, 0.0625, 0.5, 0.0625, 0.5829, 0.0, 0.5829, 0.0, 0.5, 0.0625, 0.8336, 0.0625, 0.9171, 0.0, 0.9171, 0.0, 0.8336, 0.125, 0.5, 0.125, 0.5829, 0.0625, 0.5829, 0.0625, 0.5, 0.125, 0.8336, 0.125, 0.9171, 0.0625, 0.9171, 0.0625, 0.8336, 0.1875, 0.5, 0.1875, 0.5829, 0.125, 0.5829, 0.125, 0.5, 0.1875, 0.8336, 0.1875, 0.9171, 0.125, 0.9171, 0.125, 0.8336, 0.25, 0.5, 0.25, 0.5829, 0.1875, 0.5829, 0.1875, 0.5, 0.25, 0.8336, 0.25, 0.9171, 0.1875, 0.9171, 0.1875, 0.8336, 0.3125, 0.5, 0.3125, 0.5829, 0.25, 0.5829, 0.25, 0.5, 0.3125, 0.8336, 0.3125, 0.9171, 0.25, 0.9171, 0.25, 0.8336, 0.375, 0.5, 0.375, 0.5829, 0.3125, 0.5829, 0.3125, 0.5, 0.375, 0.8336, 0.375, 0.9171, 0.3125, 0.9171, 0.3125, 0.8336, 0.4375, 0.5, 0.4375, 0.5829, 0.375, 0.5829, 0.375, 0.5, 0.4375, 0.8336, 0.4375, 0.9171, 0.375, 0.9171, 0.375, 0.8336, 0.5, 0.5, 0.5, 0.5829, 0.4375, 0.5829, 0.4375, 0.5, 0.5, 0.8336, 0.5, 0.9171, 0.4375, 0.9171, 0.4375, 0.8336, 0.5625, 0.5, 0.5625, 0.5829, 0.5, 0.5829, 0.5, 0.5, 0.5625, 0.8336, 0.5625, 0.9171, 0.5, 0.9171, 0.5, 0.8336, 0.625, 0.5, 0.625, 0.5829, 0.5625, 0.5829, 0.5625, 0.5, 0.625, 0.8336, 0.625, 0.9171, 0.5625, 0.9171, 0.5625, 0.8336, 0.6875, 0.5, 0.6875, 0.5829, 0.625, 0.5829, 0.625, 0.5, 0.6875, 0.8336, 0.6875, 0.9171, 0.625, 0.9171, 0.625, 0.8336, 0.75, 0.5, 0.75, 0.5829, 0.6875, 0.5829, 0.6875, 0.5, 0.75, 0.8336, 0.75, 0.9171, 0.6875, 0.9171, 0.6875, 0.8336, 0.8125, 0.5, 0.8125, 0.5829, 0.75, 0.5829, 0.75, 0.5, 0.8125, 0.8336, 0.8125, 0.9171, 0.75, 0.9171, 0.75, 0.8336, 0.875, 0.5, 0.875, 0.5829, 0.8125, 0.5829, 0.8125, 0.5, 0.875, 0.8336, 0.875, 0.9171, 0.8125, 0.9171, 0.8125, 0.8336, 0.9375, 0.5, 0.9375, 0.5829, 0.875, 0.5829, 0.875, 0.5, 0.9375, 0.8336, 0.9375, 0.9171, 0.875, 0.9171, 0.875, 0.8336, 1.0, 0.5, 1.0, 0.5829, 0.9375, 0.5829, 0.9375, 0.5, 1.0, 0.8336, 1.0, 0.9171, 0.9375, 0.9171, 0.9375, 0.8336, 1.0, 0.5829, 1.0, 0.6664, 0.9375, 0.6664, 0.9375, 0.5829, 1.0, 0.6664, 1.0, 0.75, 0.9375, 0.75, 0.9375, 0.6664, 1.0, 0.75, 1.0, 0.8336, 0.9375, 0.8336, 0.9375, 0.75, 0.9375, 0.5829, 0.9375, 0.6664, 0.875, 0.6664, 0.875, 0.5829, 0.9375, 0.6664, 0.9375, 0.75, 0.875, 0.75, 0.875, 0.6664, 0.9375, 0.75, 0.9375, 0.8336, 0.875, 0.8336, 0.875, 0.75, 0.875, 0.5829, 0.875, 0.6664, 0.8125, 0.6664, 0.8125, 0.5829, 0.875, 0.6664, 0.875, 0.75, 0.8125, 0.75, 0.8125, 0.6664, 0.875, 0.75, 0.875, 0.8336, 0.8125, 0.8336, 0.8125, 0.75, 0.8125, 0.5829, 0.8125, 0.6664, 0.75, 0.6664, 0.75, 0.5829, 0.8125, 0.6664, 0.8125, 0.75, 0.75, 0.75, 0.75, 0.6664, 0.8125, 0.75, 0.8125, 0.8336, 0.75, 0.8336, 0.75, 0.75, 0.75, 0.5829, 0.75, 0.6664, 0.6875, 0.6664, 0.6875, 0.5829, 0.75, 0.6664, 0.75, 0.75, 0.6875, 0.75, 0.6875, 0.6664, 0.75, 0.75, 0.75, 0.8336, 0.6875, 0.8336, 0.6875, 0.75, 0.6875, 0.5829, 0.6875, 0.6664, 0.625, 0.6664, 0.625, 0.5829, 0.6875, 0.6664, 0.6875, 0.75, 0.625, 0.75, 0.625, 0.6664, 0.6875, 0.75, 0.6875, 0.8336, 0.625, 0.8336, 0.625, 0.75, 0.625, 0.5829, 0.625, 0.6664, 0.5625, 0.6664, 0.5625, 0.5829, 0.625, 0.6664, 0.625, 0.75, 0.5625, 0.75, 0.5625, 0.6664, 0.625, 0.75, 0.625, 0.8336, 0.5625, 0.8336, 0.5625, 0.75, 0.5625, 0.5829, 0.5625, 0.6664, 0.5, 0.6664, 0.5, 0.5829, 0.5625, 0.6664, 0.5625, 0.75, 0.5, 0.75, 0.5, 0.6664, 0.5625, 0.75, 0.5625, 0.8336, 0.5, 0.8336, 0.5, 0.75, 0.5, 0.5829, 0.5, 0.6664, 0.4375, 0.6664, 0.4375, 0.5829, 0.5, 0.6664, 0.5, 0.75, 0.4375, 0.75, 0.4375, 0.6664, 0.5, 0.75, 0.5, 0.8336, 0.4375, 0.8336, 0.4375, 0.75, 0.4375, 0.5829, 0.4375, 0.6664, 0.375, 0.6664, 0.375, 0.5829, 0.4375, 0.6664, 0.4375, 0.75, 0.375, 0.75, 0.375, 0.6664, 0.4375, 0.75, 0.4375, 0.8336, 0.375, 0.8336, 0.375, 0.75, 0.375, 0.5829, 0.375, 0.6664, 0.3125, 0.6664, 0.3125, 0.5829, 0.375, 0.6664, 0.375, 0.75, 0.3125, 0.75, 0.3125, 0.6664, 0.375, 0.75, 0.375, 0.8336, 0.3125, 0.8336, 0.3125, 0.75, 0.3125, 0.5829, 0.3125, 0.6664, 0.25, 0.6664, 0.25, 0.5829, 0.3125, 0.6664, 0.3125, 0.75, 0.25, 0.75, 0.25, 0.6664, 0.3125, 0.75, 0.3125, 0.8336, 0.25, 0.8336, 0.25, 0.75, 0.25, 0.5829, 0.25, 0.6664, 0.1875, 0.6664, 0.1875, 0.5829, 0.25, 0.6664, 0.25, 0.75, 0.1875, 0.75, 0.1875, 0.6664, 0.25, 0.75, 0.25, 0.8336, 0.1875, 0.8336, 0.1875, 0.75, 0.1875, 0.5829, 0.1875, 0.6664, 0.125, 0.6664, 0.125, 0.5829, 0.1875, 0.6664, 0.1875, 0.75, 0.125, 0.75, 0.125, 0.6664, 0.1875, 0.75, 0.1875, 0.8336, 0.125, 0.8336, 0.125, 0.75, 0.125, 0.5829, 0.125, 0.6664, 0.0625, 0.6664, 0.0625, 0.5829, 0.125, 0.6664, 0.125, 0.75, 0.0625, 0.75, 0.0625, 0.6664, 0.125, 0.75, 0.125, 0.8336, 0.0625, 0.8336, 0.0625, 0.75, 0.0625, 0.5829, 0.0625, 0.6664, 0.0, 0.6664, 0.0, 0.5829, 0.0625, 0.6664, 0.0625, 0.75, 0.0, 0.75, 0.0, 0.6664, 0.0625, 0.75, 0.0625, 0.8336, 0.0, 0.8336, 0.0, 0.75])
me_cylinder.materials.append(mat_wood)
me_cylinder.update()
me_circle_002 = bpy.data.meshes.new('Circle.002')
me_circle_002.from_pydata([(0.0, 0.2842, 0.0), (-0.2461, 0.1705, 0.0), (-0.2461, -0.1705, 0.0), (0.0, -0.2842, 0.0), (0.2461, -0.1705, 0.0), (0.2461, 0.1705, 0.0), (2.328e-10, 0.2725, -0.5142), (-0.236, 0.1635, -0.5142), (-0.236, -0.1635, -0.5142), (2.328e-10, -0.2725, -0.5142), (0.236, -0.1635, -0.5142), (0.236, 0.1635, -0.5142), (0.0, 0.2118, -0.8976), (-0.1835, 0.1271, -0.8976), (-0.1835, -0.1271, -0.8976), (0.0, -0.2118, -0.8976), (0.1835, -0.1271, -0.8976), (0.1835, 0.1271, -0.8976), (0.0, 0.133, -1.07), (-0.1152, 0.0798, -1.07), (-0.1152, -0.0798, -1.07), (0.0, -0.133, -1.07), (0.1152, -0.0798, -1.07), (0.1152, 0.0798, -1.07), (-2.328e-10, 0.06081, -1.147), (-0.05266, 0.03661, -1.147), (-0.05266, -0.03661, -1.147), (2.328e-10, -0.06081, -1.147), (0.05266, -0.03661, -1.147), (0.05266, 0.03661, -1.147), (0.2954, 0.0, 0.0), (0.0, -1.94e-05, -1.191), (0.2832, 0.0, -0.5142), (0.2202, 0.0, -0.8976), (0.1382, 6.209e-10, -1.07), (0.05756, 3.725e-09, -1.154), (-0.2954, 0.0, 0.0), (-0.2832, 0.0, -0.5142), (-0.2202, 0.0, -0.8976), (-0.1382, 6.209e-10, -1.07), (-0.05756, 3.725e-09, -1.154), (0.6512, -0.02242, 0.001518), (-1.364e-08, -0.0315, -1.886), (0.6322, -0.02242, -0.5036), (0.5173, -0.02242, -1.066), (0.3127, -0.02242, -1.594), (0.1195, -0.02518, -1.838), (-0.6512, -0.02242, 0.001518), (-0.6322, -0.02242, -0.5036), (-0.5173, -0.02242, -1.066), (-0.3127, -0.02242, -1.594), (-0.1195, -0.01888, -1.838), (1.069, -0.1125, -0.04284), (-2.575e-08, -0.1346, -2.319), (1.125, -0.1345, -0.4486), (0.9245, -0.1345, -1.459), (0.5572, -0.1345, -2.001), (0.2256, -0.1345, -2.227), (-1.069, -0.1125, -0.04284), (-1.125, -0.1345, -0.4486), (-0.9245, -0.1345, -1.459), (-0.5572, -0.1345, -2.001), (-0.2256, -0.1345, -2.227), (-0.1415, 0.2487, 0.0), (-0.1415, -0.2487, 0.0), (0.1415, -0.2487, 0.0), (0.2892, -0.08527, 0.0), (0.1415, 0.2487, 0.0), (-0.1357, 0.2384, -0.5142), (-0.2773, 0.08174, -0.5142), (-0.1357, -0.2384, -0.5142), (0.1357, -0.2384, -0.5142), (0.2773, -0.08174, -0.5142), (0.1357, 0.2384, -0.5142), (0.2449, -0.1697, -0.2652), (0.0, -0.2828, -0.2652), (-0.2449, -0.1697, -0.2652), (-0.2449, 0.1697, -0.2652), (0.2449, 0.1697, -0.2652), (0.0, 0.2828, -0.2652), (-0.1055, 0.1854, -0.8976), (-0.2156, 0.06355, -0.8976), (-0.1055, -0.1854, -0.8976), (0.1055, -0.1854, -0.8976), (0.2156, -0.06355, -0.8976), (0.1055, 0.1854, -0.8976), (0.0, -0.2472, -0.7308), (-0.2141, -0.1483, -0.7308), (-0.2141, 0.1483, -0.7308), (0.0, 0.2472, -0.7308), (0.2141, 0.1483, -0.7308), (0.2141, -0.1483, -0.7308), (-0.06623, 0.1164, -1.07), (-0.1353, 0.0399, -1.07), (-0.06623, -0.1164, -1.07), (0.06623, -0.1164, -1.07), (0.1353, -0.0399, -1.07), (0.06623, 0.1164, -1.07), (-0.1497, -0.1037, -1.004), (-0.1497, 0.1037, -1.004), (0.1497, 0.1037, -1.004), (0.1497, -0.1037, -1.004), (0.0, -0.1728, -1.004), (0.0, 0.1728, -1.004), (-0.03063, 0.05382, -1.146), (-0.06202, 0.01846, -1.147), (-0.03063, -0.05383, -1.146), (0.03063, -0.05383, -1.146), (0.06202, -0.01846, -1.147), (0.03063, 0.05382, -1.146), (-0.08191, 0.05677, -1.115), (-5.821e-11, 0.09459, -1.115), (0.08191, 0.05677, -1.115), (0.08191, -0.05677, -1.115), (5.821e-11, -0.09459, -1.115), (-0.08191, -0.05677, -1.115), (0.1796, 7.761e-11, -1.004), (0.09759, 1.94e-09, -1.116), (0.06202, 0.01846, -1.147), (0.1353, 0.0399, -1.07), (0.2156, 0.06355, -0.8976), (0.2773, 0.08174, -0.5142), (-1.164e-10, -0.03315, -1.168), (0.02857, 0.02041, -1.168), (0.02857, -0.02043, -1.168), (-0.02857, -0.02043, -1.168), (-0.02857, 0.02041, -1.168), (-5.821e-11, 0.03313, -1.168), (0.2569, 0.0, -0.7308), (0.2939, 0.0, -0.2652), (-0.2892, -0.08527, 0.0), (-0.2773, -0.08174, -0.5142), (-0.2156, -0.06355, -0.8976), (-0.1353, -0.0399, -1.07), (-0.06202, -0.01846, -1.147), (-0.09759, 1.94e-09, -1.116), (-0.1796, 7.761e-11, -1.004), (-0.2569, 0.0, -0.7308), (-0.2939, 0.0, -0.2652), (0.02878, -9.699e-06, -1.173), (-0.02878, -9.699e-06, -1.173), (0.4189, -0.02242, -1.359), (0.2155, -0.02055, -1.728), (0.5894, -0.02242, -0.7765), (0.6488, -0.02242, -0.2466), (-0.2155, -0.02055, -1.728), (-0.4189, -0.02242, -1.359), (-0.5894, -0.02242, -0.7765), (-0.6488, -0.02242, -0.2466), (0.06805, -0.02978, -1.876), (-0.06283, -0.0187, -1.867), (-0.4442, -0.002802, -0.5131), (-0.3584, -0.002802, -0.9607), (0.3584, -0.002802, -0.9607), (0.2189, -0.002802, -1.343), (0.4442, -0.002802, -0.5131), (-0.4591, -0.002802, 0.0008557), (-0.2189, -0.002802, -1.343), (-0.08854, 2.867e-07, -1.496), (0.4591, -0.002802, 0.0008557), (0.08854, 2.867e-07, -1.496), (-6.82e-09, -2.223e-05, -1.539), (0.7482, -0.1345, -1.802), (0.3845, -0.1345, -2.13), (1.051, -0.1345, -0.9436), (1.143, -0.1317, -0.1624), (-0.3845, -0.1345, -2.13), (-0.7482, -0.1345, -1.802), (-1.051, -0.1345, -0.9436), (-1.143, -0.1317, -0.1624), (0.1128, -0.1345, -2.273), (-0.1128, -0.1345, -2.273), (-0.7105, -0.07006, -1.241), (-0.4284, -0.07006, -1.809), (0.8653, -0.07006, -0.4803), (0.7105, -0.07006, -1.241), (-1.97e-08, -0.0673, -2.103), (-0.1726, -0.06726, -2.032), (-0.8653, -0.07006, -0.4803), (0.8791, -0.06726, -0.003837), (0.4284, -0.07006, -1.809), (-0.8791, -0.06726, -0.003837), (0.1726, -0.06726, -2.032), (0.1408, -0.2474, -0.2652), (-0.2877, -0.08483, -0.2652), (0.2877, 0.08483, -0.2652), (-0.1408, -0.2474, -0.2652), (-0.1408, 0.2474, -0.2652), (0.1408, 0.2474, -0.2652), (-0.1231, -0.2163, -0.7308), (-0.1231, 0.2163, -0.7308), (0.1231, 0.2163, -0.7308), (0.1231, -0.2163, -0.7308), (-0.2516, -0.07417, -0.7308), (0.2516, 0.07417, -0.7308), (-0.1759, -0.05184, -1.004), (0.1759, 0.05184, -1.004), (-0.08606, -0.1512, -1.004), (-0.08606, 0.1512, -1.004), (0.08606, 0.1512, -1.004), (0.08606, -0.1512, -1.004), (-0.04714, 0.08284, -1.115), (0.04714, 0.08284, -1.115), (0.04714, -0.08284, -1.115), (-0.09623, -0.0284, -1.115), (0.09623, 0.0284, -1.115), (-0.04714, -0.08284, -1.115), (0.03908, -0.01189, -1.165), (-0.01946, -0.03436, -1.164), (-0.01946, 0.03434, -1.164), (0.01946, 0.03434, -1.164), (0.01946, -0.03436, -1.164), (-0.03908, 0.01188, -1.165), (0.09623, -0.0284, -1.115), (0.1759, -0.05184, -1.004), (0.2516, -0.07417, -0.7308), (0.2877, -0.08483, -0.2652), (-0.09623, 0.0284, -1.115), (-0.1759, 0.05184, -1.004), (-0.2516, 0.07417, -0.7308), (-0.2877, 0.08483, -0.2652), (0.03908, 0.01188, -1.165), (-0.03908, -0.01189, -1.165), (-0.411, -0.002802, -0.7423), (0.2908, -0.002802, -1.173), (0.411, -0.002802, -0.7423), (-0.4572, -0.002802, -0.2626), (-0.152, -0.002335, -1.44), (0.4572, -0.002802, -0.2626), (0.152, -0.002335, -1.44), (0.04458, -0.00188, -1.513), (-0.2908, -0.002802, -1.173), (-0.04458, -0.00188, -1.513), (-0.5751, -0.07006, -1.572), (0.8082, -0.07006, -0.8487), (-0.0866, -0.06915, -2.064), (-0.8082, -0.07006, -0.8487), (0.8854, -0.0696, -0.2093), (0.5751, -0.07006, -1.572), (-0.8854, -0.0696, -0.2093), (-0.2955, -0.0696, -1.947), (0.2955, -0.0696, -1.947), (0.0866, -0.06915, -2.064), (-0.2902, 0.0834, 0.0), (0.2954, -0.06514, 0.0), (-0.2954, -0.06514, 0.0), (0.6512, -0.08756, 0.001518), (-0.6512, -0.08756, 0.001518), (1.069, -0.1776, -0.04284), (-2.575e-08, -0.1997, -2.319), (1.125, -0.1997, -0.4486), (0.9245, -0.1997, -1.459), (0.5572, -0.1997, -2.001), (0.2256, -0.1997, -2.227), (-1.069, -0.1776, -0.04284), (-1.125, -0.1997, -0.4486), (-0.9245, -0.1997, -1.459), (-0.5572, -0.1997, -2.001), (-0.2256, -0.1997, -2.227), (-0.4591, -0.06794, 0.0008557), (0.4591, -0.06794, 0.0008557), (0.7482, -0.1997, -1.802), (0.3845, -0.1997, -2.13), (1.051, -0.1997, -0.9436), (1.143, -0.1969, -0.1624), (-0.3845, -0.1997, -2.13), (-0.7482, -0.1997, -1.802), (-1.051, -0.1997, -0.9436), (-1.143, -0.1969, -0.1624), (0.1128, -0.1997, -2.273), (-0.1128, -0.1997, -2.273), (0.8791, -0.1324, -0.003837), (-0.8791, -0.1324, -0.003837), (0.2438, -0.05583, -0.2403), (-0.2438, -0.05583, -0.2403), (0.5376, -0.07434, -0.2391), (-0.5376, -0.07434, -0.2391), (0.8822, -0.1487, -0.2757), (-2.592e-08, -0.1669, -2.155), (0.929, -0.1669, -0.6107), (0.7632, -0.1669, -1.444), (0.46, -0.1669, -1.892), (0.1863, -0.1669, -2.079), (-0.8822, -0.1487, -0.2757), (-0.929, -0.1669, -0.6107), (-0.7632, -0.1669, -1.444), (-0.46, -0.1669, -1.892), (-0.1863, -0.1669, -2.079), (-0.379, -0.05814, -0.2396), (0.379, -0.05814, -0.2396), (0.6177, -0.1669, -1.728), (0.3174, -0.1669, -1.998), (0.868, -0.1669, -1.019), (0.9432, -0.1646, -0.3744), (-0.3174, -0.1669, -1.998), (-0.6177, -0.1669, -1.728), (-0.868, -0.1669, -1.019), (-0.9432, -0.1646, -0.3744), (0.09314, -0.1669, -2.117), (-0.09314, -0.1669, -2.117), (0.7257, -0.1114, -0.2435), (-0.7257, -0.1114, -0.2435), (0.2155, -0.05531, -0.3374), (-0.2155, -0.05531, -0.3374), (0.475, -0.07166, -0.3363), (-0.475, -0.07166, -0.3363), (0.7796, -0.1373, -0.3686), (-2.673e-08, -0.1535, -2.029), (0.821, -0.1534, -0.6646), (0.6744, -0.1534, -1.401), (0.4065, -0.1534, -1.797), (0.1646, -0.1534, -1.962), (-0.7796, -0.1373, -0.3686), (-0.821, -0.1534, -0.6646), (-0.6744, -0.1534, -1.401), (-0.4065, -0.1534, -1.797), (-0.1646, -0.1534, -1.962), (-0.3349, -0.05735, -0.3367), (0.3349, -0.05735, -0.3367), (0.5458, -0.1534, -1.652), (0.2805, -0.1534, -1.891), (0.767, -0.1534, -1.026), (0.8335, -0.1514, -0.4559), (-0.2805, -0.1534, -1.891), (-0.5458, -0.1534, -1.652), (-0.767, -0.1534, -1.026), (-0.8335, -0.1514, -0.4559), (0.0823, -0.1535, -1.996), (-0.0823, -0.1535, -1.996), (0.6413, -0.1044, -0.3402), (-0.6413, -0.1044, -0.3402), (0.1886, -0.04814, -0.4292), (-0.1886, -0.04814, -0.4292), (0.4159, -0.06246, -0.4282), (-0.4159, -0.06246, -0.4282), (0.6825, -0.12, -0.4565), (-2.763e-08, -0.1341, -1.91), (0.7187, -0.1341, -0.7157), (0.5904, -0.1341, -1.361), (0.3559, -0.1341, -1.707), (0.1441, -0.1341, -1.851), (-0.6825, -0.12, -0.4565), (-0.7187, -0.1341, -0.7157), (-0.5904, -0.1341, -1.361), (-0.3559, -0.1341, -1.707), (-0.1441, -0.1341, -1.851), (-0.2932, -0.04993, -0.4286), (0.2932, -0.04993, -0.4286), (0.4778, -0.1341, -1.58), (0.2456, -0.1341, -1.789), (0.6715, -0.1341, -1.032), (0.7297, -0.1323, -0.5329), (-0.2456, -0.1341, -1.789), (-0.4778, -0.1341, -1.58), (-0.6715, -0.1341, -1.032), (-0.7297, -0.1323, -0.5329), (0.07205, -0.1341, -1.881), (-0.07205, -0.1341, -1.881), (0.5614, -0.0911, -0.4316), (-0.5614, -0.0911, -0.4316), (0.1639, -0.04143, -0.5137), (-0.1639, -0.04143, -0.5137), (0.3614, -0.05387, -0.5129), (-0.3614, -0.05387, -0.5129), (0.593, -0.1038, -0.5375), (-2.805e-08, -0.1161, -1.801), (0.6245, -0.1161, -0.7627), (0.513, -0.1161, -1.323), (0.3092, -0.1161, -1.624), (0.1252, -0.1161, -1.75), (-0.593, -0.1038, -0.5375), (-0.6245, -0.1161, -0.7627), (-0.513, -0.1161, -1.323), (-0.3092, -0.1161, -1.624), (-0.1252, -0.1161, -1.75), (-0.2548, -0.04298, -0.5132), (0.2548, -0.04298, -0.5132), (0.4152, -0.1161, -1.514), (0.2134, -0.1161, -1.696), (0.5835, -0.1161, -1.037), (0.6341, -0.1145, -0.6038), (-0.2134, -0.1161, -1.696), (-0.4152, -0.1161, -1.514), (-0.5835, -0.1161, -1.037), (-0.6341, -0.1145, -0.6038), (0.06261, -0.1161, -1.775), (-0.06261, -0.1161, -1.775), (0.4878, -0.07876, -0.5158), (-0.4878, -0.07876, -0.5158)], [], [(3, 65, 183, 75), (65, 4, 74, 183), (183, 74, 10, 71), (75, 183, 71, 9), (36, 130, 184, 138), (130, 2, 76, 184), (184, 76, 8, 131), (138, 184, 131, 37), (185, 78, 11, 121), (129, 185, 121, 32), (2, 64, 186, 76), (64, 3, 75, 186), (186, 75, 9, 70), (76, 186, 70, 8), (0, 63, 187, 79), (63, 1, 77, 187), (187, 77, 7, 68), (79, 187, 68, 6), (5, 67, 188, 78), (67, 0, 79, 188), (188, 79, 6, 73), (78, 188, 73, 11), (8, 70, 189, 87), (70, 9, 86, 189), (189, 86, 15, 82), (87, 189, 82, 14), (6, 68, 190, 89), (68, 7, 88, 190), (190, 88, 13, 80), (89, 190, 80, 12), (11, 73, 191, 90), (73, 6, 89, 191), (191, 89, 12, 85), (90, 191, 85, 17), (9, 71, 192, 86), (71, 10, 91, 192), (192, 91, 16, 83), (86, 192, 83, 15), (37, 131, 193, 137), (131, 8, 87, 193), (193, 87, 14, 132), (137, 193, 132, 38), (32, 121, 194, 128), (121, 11, 90, 194), (194, 90, 17, 120), (128, 194, 120, 33), (38, 132, 195, 136), (132, 14, 98, 195), (195, 98, 20, 133), (136, 195, 133, 39), (33, 120, 196, 116), (120, 17, 100, 196), (196, 100, 23, 119), (116, 196, 119, 34), (14, 82, 197, 98), (82, 15, 102, 197), (197, 102, 21, 94), (98, 197, 94, 20), (12, 80, 198, 103), (80, 13, 99, 198), (198, 99, 19, 92), (103, 198, 92, 18), (17, 85, 199, 100), (85, 12, 103, 199), (199, 103, 18, 97), (100, 199, 97, 23), (15, 83, 200, 102), (83, 16, 101, 200), (200, 101, 22, 95), (102, 200, 95, 21), (18, 92, 201, 111), (92, 19, 110, 201), (201, 110, 25, 104), (111, 201, 104, 24), (23, 97, 202, 112), (97, 18, 111, 202), (202, 111, 24, 109), (112, 202, 109, 29), (21, 95, 203, 114), (95, 22, 113, 203), (203, 113, 28, 107), (114, 203, 107, 27), (39, 133, 204, 135), (133, 20, 115, 204), (204, 115, 26, 134), (135, 204, 134, 40), (34, 119, 205, 117), (119, 23, 112, 205), (205, 112, 29, 118), (117, 205, 118, 35), (20, 94, 206, 115), (94, 21, 114, 206), (206, 114, 27, 106), (115, 206, 106, 26), (28, 108, 207, 124), (35, 139, 207, 108), (31, 124, 207, 139), (26, 106, 208, 125), (27, 122, 208, 106), (31, 125, 208, 122), (24, 104, 209, 127), (25, 126, 209, 104), (31, 127, 209, 126), (29, 109, 210, 123), (24, 127, 210, 109), (31, 123, 210, 127), (27, 107, 211, 122), (28, 124, 211, 107), (31, 122, 211, 124), (25, 105, 212, 126), (40, 140, 212, 105), (31, 126, 212, 140), (22, 96, 213, 113), (96, 34, 117, 213), (213, 117, 35, 108), (113, 213, 108, 28), (16, 84, 214, 101), (84, 33, 116, 214), (214, 116, 34, 96), (101, 214, 96, 22), (10, 72, 215, 91), (72, 32, 128, 215), (215, 128, 33, 84), (91, 215, 84, 16), (4, 66, 216, 74), (66, 30, 129, 216), (216, 129, 32, 72), (74, 216, 72, 10), (19, 93, 217, 110), (93, 39, 135, 217), (217, 135, 40, 105), (110, 217, 105, 25), (13, 81, 218, 99), (81, 38, 136, 218), (218, 136, 39, 93), (99, 218, 93, 19), (7, 69, 219, 88), (69, 37, 137, 219), (219, 137, 38, 81), (88, 219, 81, 13), (1, 243, 220, 77), (243, 36, 138, 220), (220, 138, 37, 69), (77, 220, 69, 7), (31, 139, 221, 123), (35, 118, 221, 139), (29, 123, 221, 118), (31, 140, 222, 125), (40, 134, 222, 140), (26, 125, 222, 134), (38, 137, 223, 152), (137, 37, 151, 223), (223, 151, 48, 147), (152, 223, 147, 49), (34, 116, 224, 154), (116, 33, 153, 224), (224, 153, 44, 141), (154, 224, 141, 45), (33, 128, 225, 153), (128, 32, 155, 225), (225, 155, 43, 143), (153, 225, 143, 44), (37, 138, 226, 151), (138, 36, 156, 226), (226, 156, 47, 148), (151, 226, 148, 48), (40, 135, 227, 158), (135, 39, 157, 227), (227, 157, 50, 145), (158, 227, 145, 51), (32, 129, 228, 155), (129, 30, 159, 228), (228, 159, 41, 144), (155, 228, 144, 43), (35, 117, 229, 160), (117, 34, 154, 229), (229, 154, 45, 142), (160, 229, 142, 46), (35, 139, 230, 160), (139, 31, 161, 230), (230, 161, 42, 149), (160, 230, 149, 46), (39, 136, 231, 157), (136, 38, 152, 231), (231, 152, 49, 146), (157, 231, 146, 50), (40, 140, 232, 158), (140, 31, 161, 232), (232, 161, 42, 150), (158, 232, 150, 51), (50, 146, 233, 173), (146, 49, 172, 233), (233, 172, 60, 167), (173, 233, 167, 61), (44, 143, 234, 175), (143, 43, 174, 234), (234, 174, 54, 164), (175, 234, 164, 55), (51, 150, 235, 177), (150, 42, 176, 235), (235, 176, 53, 171), (177, 235, 171, 62), (49, 147, 236, 172), (147, 48, 178, 236), (236, 178, 59, 168), (172, 236, 168, 60), (43, 144, 237, 174), (144, 41, 179, 237), (237, 179, 52, 165), (174, 237, 165, 54), (45, 141, 238, 180), (141, 44, 175, 238), (238, 175, 55, 162), (180, 238, 162, 56), (48, 148, 239, 178), (148, 47, 181, 239), (239, 181, 58, 169), (178, 239, 169, 59), (51, 145, 240, 177), (145, 50, 173, 240), (240, 173, 61, 166), (177, 240, 166, 62), (46, 142, 241, 182), (142, 45, 180, 241), (241, 180, 56, 163), (182, 241, 163, 57), (46, 149, 242, 182), (149, 42, 176, 242), (242, 176, 53, 170), (182, 242, 170, 57), (53, 170, 269, 249), (54, 164, 263, 250), (53, 171, 270, 249), (164, 55, 251, 263), (171, 62, 258, 270), (52, 165, 264, 248), (165, 54, 250, 264), (41, 179, 271, 246), (159, 30, 244, 260), (61, 166, 265, 257), (179, 52, 248, 271), (41, 159, 260, 246), (166, 62, 258, 265), (60, 167, 266, 256), (167, 61, 257, 266), (47, 181, 272, 247), (59, 168, 267, 255), (181, 58, 254, 272), (168, 60, 256, 267), (55, 162, 261, 251), (58, 169, 268, 254), (162, 56, 252, 261), (156, 36, 245, 259), (169, 59, 255, 268), (56, 163, 262, 252), (156, 47, 247, 259), (170, 57, 253, 269), (163, 57, 253, 262), (271, 248, 277, 300), (257, 265, 294, 286), (247, 272, 301, 276), (265, 258, 287, 294), (259, 245, 274, 288), (272, 254, 283, 301), (256, 266, 295, 285), (259, 247, 276, 288), (266, 257, 286, 295), (260, 244, 273, 289), (255, 267, 296, 284), (246, 260, 289, 275), (267, 256, 285, 296), (251, 261, 290, 280), (254, 268, 297, 283), (261, 252, 281, 290), (268, 255, 284, 297), (252, 262, 291, 281), (269, 253, 282, 298), (262, 253, 282, 291), (249, 269, 298, 278), (250, 263, 292, 279), (249, 270, 299, 278), (263, 251, 280, 292), (270, 258, 287, 299), (248, 264, 293, 277), (246, 271, 300, 275), (264, 250, 279, 293), (278, 299, 328, 307), (292, 280, 309, 321), (299, 287, 316, 328), (277, 293, 322, 306), (275, 300, 329, 304), (293, 279, 308, 322), (300, 277, 306, 329), (286, 294, 323, 315), (276, 301, 330, 305), (294, 287, 316, 323), (288, 274, 303, 317), (301, 283, 312, 330), (285, 295, 324, 314), (288, 276, 305, 317), (295, 286, 315, 324), (289, 273, 302, 318), (284, 296, 325, 313), (275, 289, 318, 304), (296, 285, 314, 325), (280, 290, 319, 309), (283, 297, 326, 312), (290, 281, 310, 319), (297, 284, 313, 326), (281, 291, 320, 310), (298, 282, 311, 327), (291, 282, 311, 320), (278, 298, 327, 307), (279, 292, 321, 308), (319, 310, 339, 348), (326, 313, 342, 355), (310, 320, 349, 339), (327, 311, 340, 356), (320, 311, 340, 349), (307, 327, 356, 336), (308, 321, 350, 337), (307, 328, 357, 336), (321, 309, 338, 350), (328, 316, 345, 357), (306, 322, 351, 335), (304, 329, 358, 333), (322, 308, 337, 351), (329, 306, 335, 358), (315, 323, 352, 344), (305, 330, 359, 334), (323, 316, 345, 352), (317, 303, 332, 346), (330, 312, 341, 359), (314, 324, 353, 343), (317, 305, 334, 346), (324, 315, 344, 353), (318, 302, 331, 347), (313, 325, 354, 342), (304, 318, 347, 333), (325, 314, 343, 354), (309, 319, 348, 338), (312, 326, 355, 341), (353, 344, 373, 382), (347, 331, 360, 376), (342, 354, 383, 371), (333, 347, 376, 362), (354, 343, 372, 383), (338, 348, 377, 367), (341, 355, 384, 370), (348, 339, 368, 377), (355, 342, 371, 384), (339, 349, 378, 368), (356, 340, 369, 385), (349, 340, 369, 378), (336, 356, 385, 365), (337, 350, 379, 366), (336, 357, 386, 365), (350, 338, 367, 379), (357, 345, 374, 386), (335, 351, 380, 364), (333, 358, 387, 362), (351, 337, 366, 380), (358, 335, 364, 387), (344, 352, 381, 373), (334, 359, 388, 363), (352, 345, 374, 381), (346, 332, 361, 375), (359, 341, 370, 388), (343, 353, 382, 372), (346, 334, 363, 375), (375, 361, 360, 376, 362, 387, 364, 380, 366, 379, 367, 377, 368, 378, 369, 385, 365, 386, 374, 381, 373, 382, 372, 383, 371, 384, 370, 388, 363), (30, 5, 78, 185, 129)])
_uv = me_circle_002.uv_layers.new(name='UVMap')
_uv.uv.foreach_set('vector', [0.0, 0.0, 0.0, 0.0, 0.0, 0.0, 0.0, 0.0, 0.0, 0.0, 0.0, 0.0, 0.0, 0.0, 0.0, 0.0, 0.0, 0.0, 0.0, 0.0, 0.0, 0.0, 0.0, 0.0, 0.0, 0.0, 0.0, 0.0, 0.0, 0.0, 0.0, 0.0, 0.0, 0.0, 0.0, 0.0, 0.0, 0.0, 0.0, 0.0, 0.0, 0.0, 0.0, 0.0, 0.0, 0.0, 0.0, 0.0, 0.0, 0.0, 0.0, 0.0, 0.0, 0.0, 0.0, 0.0, 0.0, 0.0, 0.0, 0.0, 0.0, 0.0, 0.0, 0.0, 0.0, 0.0, 0.0, 0.0, 0.0, 0.0, 0.0, 0.0, 0.0, 0.0, 0.0, 0.0, 0.0, 0.0, 0.0, 0.0, 0.0, 0.0, 0.0, 0.0, 0.0, 0.0, 0.0, 0.0, 0.0, 0.0, 0.0, 0.0, 0.0, 0.0, 0.0, 0.0, 0.0, 0.0, 0.0, 0.0, 0.0, 0.0, 0.0, 0.0, 0.0, 0.0, 0.0, 0.0, 0.0, 0.0, 0.0, 0.0, 0.0, 0.0, 0.0, 0.0, 0.0, 0.0, 0.0, 0.0, 0.0, 0.0, 0.0, 0.0, 0.0, 0.0, 0.0, 0.0, 0.0, 0.0, 0.0, 0.0, 0.0, 0.0, 0.0, 0.0, 0.0, 0.0, 0.0, 0.0, 0.0, 0.0, 0.0, 0.0, 0.0, 0.0, 0.0, 0.0, 0.0, 0.0, 0.0, 0.0, 0.0, 0.0, 0.0, 0.0, 0.0, 0.0, 0.0, 0.0, 0.0, 0.0, 0.0, 0.0, 0.0, 0.0, 0.0, 0.0, 0.0, 0.0, 0.0, 0.0, 0.0, 0.0, 0.0, 0.0, 0.0, 0.0, 0.0, 0.0, 0.0, 0.0, 0.0, 0.0, 0.0, 0.0, 0.0, 0.0, 0.0, 0.0, 0.0, 0.0, 0.0, 0.0, 0.0, 0.0, 0.0, 0.0, 0.0, 0.0, 0.0, 0.0, 0.0, 0.0, 0.0, 0.0, 0.0, 0.0, 0.0, 0.0, 0.0, 0.0, 0.0, 0.0, 0.0, 0.0, 0.0, 0.0, 0.0, 0.0, 0.0, 0.0, 0.0, 0.0, 0.0, 0.0, 0.0, 0.0, 0.0, 0.0, 0.0, 0.0, 0.0, 0.0, 0.0, 0.0, 0.0, 0.0, 0.0, 0.0, 0.0, 0.0, 0.0, 0.0, 0.0, 0.0, 0.0, 0.0, 0.0, 0.0, 0.0, 0.0, 0.0, 0.0, 0.0, 0.0, 0.0, 0.0, 0.0, 0.0, 0.0, 0.0, 0.0, 0.0, 0.0, 0.0, 0.0, 0.0, 0.0, 0.0, 0.0, 0.0, 0.0, 0.0, 0.0, 0.0, 0.0, 0.0, 0.0, 0.0, 0.0, 0.0, 0.0, 0.0, 0.0, 0.0, 0.0, 0.0, 0.0, 0.0, 0.0, 0.0, 0.0, 0.0, 0.0, 0.0, 0.0, 0.0, 0.0, 0.0, 0.0, 0.0, 0.0, 0.0, 0.0, 0.0, 0.0, 0.0, 0.0, 0.0, 0.0, 0.0, 0.0, 0.0, 0.0, 0.0, 0.0, 0.0, 0.0, 0.0, 0.0, 0.0, 0.0, 0.0, 0.0, 0.0, 0.0, 0.0, 0.0, 0.0, 0.0, 0.0, 0.0, 0.0, 0.0, 0.0, 0.0, 0.0, 0.0, 0.0, 0.0, 0.0, 0.0, 0.0, 0.0, 0.0, 0.0, 0.0, 0.0, 0.0, 0.0, 0.0, 0.0, 0.0, 0.0, 0.0, 0.0, 0.0, 0.0, 0.0, 0.0, 0.0, 0.0, 0.0, 0.0, 0.0, 0.0, 0.0, 0.0, 0.0, 0.0, 0.0, 0.0, 0.0, 0.0, 0.0, 0.0, 0.0, 0.0, 0.0, 0.0, 0.0, 0.0, 0.0, 0.0, 0.0, 0.0, 0.0, 0.0, 0.0, 0.0, 0.0, 0.0, 0.0, 0.0, 0.0, 0.0, 0.0, 0.0, 0.0, 0.0, 0.0, 0.0, 0.0, 0.0, 0.0, 0.0, 0.0, 0.0, 0.0, 0.0, 0.0, 0.0, 0.0, 0.0, 0.0, 0.0, 0.0, 0.0, 0.0, 0.0, 0.0, 0.0, 0.0, 0.0, 0.0, 0.0, 0.0, 0.0, 0.0, 0.0, 0.0, 0.0, 0.0, 0.0, 0.0, 0.0, 0.0, 0.0, 0.0, 0.0, 0.0, 0.0, 0.0, 0.0, 0.0, 0.0, 0.0, 0.0, 0.0, 0.0, 0.0, 0.0, 0.0, 0.0, 0.0, 0.0, 0.0, 0.0, 0.0, 0.0, 0.0, 0.0, 0.0, 0.0, 0.0, 0.0, 0.0, 0.0, 0.0, 0.0, 0.0, 0.0, 0.0, 0.0, 0.0, 0.0, 0.0, 0.0, 0.0, 0.0, 0.0, 0.0, 0.0, 0.0, 0.0, 0.0, 0.0, 0.0, 0.0, 0.0, 0.0, 0.0, 0.0, 0.0, 0.0, 0.0, 0.0, 0.0, 0.0, 0.0, 0.0, 0.0, 0.0, 0.0, 0.0, 0.0, 0.0, 0.0, 0.0, 0.0, 0.0, 0.0, 0.0, 0.0, 0.0, 0.0, 0.0, 0.0, 0.0, 0.0, 0.0, 0.0, 0.0, 0.0, 0.0, 0.0, 0.0, 0.0, 0.0, 0.0, 0.0, 0.0, 0.0, 0.0, 0.0, 0.0, 0.0, 0.0, 0.0, 0.0, 0.0, 0.0, 0.0, 0.0, 0.0, 0.0, 0.0, 0.0, 0.0, 0.0, 0.0, 0.0, 0.0, 0.0, 0.0, 0.0, 0.0, 0.0, 0.0, 0.0, 0.0, 0.0, 0.0, 0.0, 0.0, 0.0, 0.0, 0.0, 0.0, 0.0, 0.0, 0.0, 0.0, 0.0, 0.0, 0.0, 0.0, 0.0, 0.0, 0.0, 0.0, 0.0, 0.0, 0.0, 0.0, 0.0, 0.0, 0.0, 0.0, 0.0, 0.0, 0.0, 0.0, 0.0, 0.0, 0.0, 0.0, 0.0, 0.0, 0.0, 0.0, 0.0, 0.0, 0.0, 0.0, 0.0, 0.0, 0.0, 0.0, 0.0, 0.0, 0.0, 0.0, 0.0, 0.0, 0.0, 0.0, 0.0, 0.0, 0.0, 0.0, 0.0, 0.0, 0.0, 0.0, 0.0, 0.0, 0.0, 0.0, 0.0, 0.0, 0.0, 0.0, 0.0, 0.0, 0.0, 0.0, 0.0, 0.0, 0.0, 0.0, 0.0, 0.0, 0.0, 0.0, 0.0, 0.0, 0.0, 0.0, 0.0, 0.0, 0.0, 0.0, 0.0, 0.0, 0.0, 0.0, 0.0, 0.0, 0.0, 0.0, 0.0, 0.0, 0.0, 0.0, 0.0, 0.0, 0.0, 0.0, 0.0, 0.0, 0.0, 0.0, 0.0, 0.0, 0.0, 0.0, 0.0, 0.0, 0.0, 0.0, 0.0, 0.0, 0.0, 0.0, 0.0, 0.0, 0.0, 0.0, 0.0, 0.0, 0.0, 0.0, 0.0, 0.0, 0.0, 0.0, 0.0, 0.0, 0.0, 0.0, 0.0, 0.0, 0.0, 0.0, 0.0, 0.0, 0.0, 0.0, 0.0, 0.0, 0.0, 0.0, 0.0, 0.0, 0.0, 0.0, 0.0, 0.0, 0.0, 0.0, 0.0, 0.0, 0.0, 0.0, 0.0, 0.0, 0.0, 0.0, 0.0, 0.0, 0.0, 0.0, 0.0, 0.0, 0.0, 0.0, 0.0, 0.0, 0.0, 0.0, 0.0, 0.0, 0.0, 0.0, 0.0, 0.0, 0.0, 0.0, 0.0, 0.0, 0.0, 0.0, 0.0, 0.0, 0.0, 0.0, 0.0, 0.0, 0.0, 0.0, 0.0, 0.0, 0.0, 0.0, 0.0, 0.0, 0.0, 0.0, 0.0, 0.0, 0.0, 0.0, 0.0, 0.0, 0.0, 0.0, 0.0, 0.0, 0.0, 0.0, 0.0, 0.0, 0.0, 0.0, 0.0, 0.0, 0.0, 0.0, 0.0, 0.0, 0.0, 0.0, 0.0, 0.0, 0.0, 0.0, 0.0, 0.0, 0.0, 0.0, 0.0, 0.0, 0.0, 0.0, 0.0, 0.0, 0.0, 0.0, 0.0, 0.0, 0.0, 0.0, 0.0, 0.0, 0.0, 0.0, 0.0, 0.0, 0.0, 0.0, 0.0, 0.0, 0.0, 0.0, 0.0, 0.0, 0.0, 0.0, 0.0, 0.0, 0.0, 0.0, 0.0, 0.0, 0.0, 0.0, 0.0, 0.0, 0.0, 0.0, 0.0, 0.0, 0.0, 0.0, 0.0, 0.0, 0.0, 0.0, 0.0, 0.0, 0.0, 0.0, 0.0, 0.0, 0.0, 0.0, 0.0, 0.0, 0.0, 0.0, 0.0, 0.0, 0.0, 0.0, 0.0, 0.0, 0.0, 0.0, 0.0, 0.0, 0.0, 0.0, 0.0, 0.0, 0.0, 0.0, 0.0, 0.0, 0.0, 0.0, 0.0, 0.0, 0.0, 0.0, 0.0, 0.0, 0.0, 0.0, 0.0, 0.0, 0.0, 0.0, 0.0, 0.0, 0.0, 0.0, 0.0, 0.0, 0.0, 0.0, 0.0, 0.0, 0.0, 0.0, 0.0, 0.0, 0.0, 0.0, 0.0, 0.0, 0.0, 0.0, 0.0, 0.0, 0.0, 0.0, 0.0, 0.0, 0.0, 0.0, 0.0, 0.0, 0.0, 0.0, 0.0, 0.0, 0.0, 0.0, 0.0, 0.0, 0.0, 0.0, 0.0, 0.0, 0.0, 0.0, 0.0, 0.0, 0.0, 0.0, 0.0, 0.0, 0.0, 0.0, 0.0, 0.0, 0.0, 0.0, 0.0, 0.0, 0.0, 0.0, 0.0, 0.0, 0.0, 0.0, 0.0, 0.0, 0.0, 0.0, 0.0, 0.0, 0.0, 0.0, 0.0, 0.0, 0.0, 0.0, 0.0, 0.0, 0.0, 0.0, 0.0, 0.0, 0.0, 0.0, 0.0, 0.0, 0.0, 0.0, 0.0, 0.0, 0.0, 0.0, 0.0, 0.0, 0.0, 0.0, 0.0, 0.0, 0.0, 0.0, 0.0, 0.0, 0.0, 0.0, 0.0, 0.0, 0.0, 0.0, 0.0, 0.0, 0.0, 0.0, 0.0, 0.0, 0.0, 0.0, 0.0, 0.0, 0.0, 0.0, 0.0, 0.0, 0.0, 0.0, 0.0, 0.0, 0.0, 0.0, 0.0, 0.0, 0.0, 0.0, 0.0, 0.0, 0.0, 0.0, 0.0, 0.0, 0.0, 0.0, 0.0, 0.0, 0.0, 0.0, 0.0, 0.0, 0.0, 0.0, 0.0, 0.0, 0.0, 0.0, 0.0, 0.0, 0.0, 0.0, 0.0, 0.0, 0.0, 0.0, 0.0, 0.0, 0.0, 0.0, 0.0, 0.0, 0.0, 0.0, 0.0, 0.0, 0.0, 0.0, 0.0, 0.0, 0.0, 0.0, 0.0, 0.0, 0.0, 0.0, 0.0, 0.0, 0.0, 0.0, 0.0, 0.0, 0.0, 0.0, 0.0, 0.0, 0.0, 0.0, 0.0, 0.0, 0.0, 0.0, 0.0, 0.0, 0.0, 0.0, 0.0, 0.0, 0.0, 0.0, 0.0, 0.0, 0.0, 0.0, 0.0, 0.0, 0.0, 0.0, 0.0, 0.0, 0.0, 0.0, 0.0, 0.0, 0.0, 0.0, 0.0, 0.0, 0.0, 0.0, 0.0, 0.0, 0.0, 0.0, 0.0, 0.0, 0.0, 0.0, 0.0, 0.0, 0.0, 0.0, 0.0, 0.0, 0.0, 0.0, 0.0, 0.0, 0.0, 0.0, 0.0, 0.0, 0.0, 0.0, 0.0, 0.0, 0.0, 0.0, 0.0, 0.0, 0.0, 0.0, 0.0, 0.0, 0.0, 0.0, 0.0, 0.0, 0.0, 0.0, 0.0, 0.0, 0.0, 0.0, 0.0, 0.0, 0.0, 0.0, 0.0, 0.0, 0.0, 0.0, 0.0, 0.0, 0.0, 0.0, 0.0, 0.0, 0.0, 0.0, 0.0, 0.0, 0.0, 0.0, 0.0, 0.0, 0.0, 0.0, 0.0, 0.0, 0.0, 0.0, 0.0, 0.0, 0.0, 0.0, 0.0, 0.0, 0.0, 0.0, 0.0, 0.0, 0.0, 0.0, 0.0, 0.0, 0.0, 0.0, 0.0, 0.0, 0.0, 0.0, 0.0, 0.0, 0.0, 0.0, 0.0, 0.0, 0.0, 0.0, 0.0, 0.0, 0.0, 0.0, 0.0, 0.0, 0.0, 0.0, 0.0, 0.0, 0.0, 0.0, 0.0, 0.0, 0.0, 0.0, 0.0, 0.0, 0.0, 0.0, 0.0, 0.0, 0.0, 0.0, 0.0, 0.0, 0.0, 0.0, 0.0, 0.0, 0.0, 0.0, 0.0, 0.0, 0.0, 0.0, 0.0, 0.0, 0.0, 0.0, 0.0, 0.0, 0.0, 0.0, 0.0, 0.0, 0.0, 0.0, 0.0, 0.0, 0.0, 0.0, 0.0, 0.0, 0.0, 0.0, 0.0, 0.0, 0.0, 0.0, 0.0, 0.0, 0.0, 0.0, 0.0, 0.0, 0.0, 0.0, 0.0, 0.0, 0.0, 0.0, 0.0, 0.0, 0.0, 0.0, 0.0, 0.0, 0.0, 0.0, 0.0, 0.0, 0.0, 0.0, 0.0, 0.0, 0.0, 0.0, 0.0, 0.0, 0.0, 0.0, 0.0, 0.0, 0.0, 0.0, 0.0, 0.0, 0.0, 0.0, 0.0, 0.0, 0.0, 0.0, 0.0, 0.0, 0.0, 0.0, 0.0, 0.0, 0.0, 0.0, 0.0, 0.0, 0.0, 0.0, 0.0, 0.0, 0.0, 0.0, 0.0, 0.0, 0.0, 0.0, 0.0, 0.0, 0.0, 0.0, 0.0, 0.0, 0.0, 0.0, 0.0, 0.0, 0.0, 0.0, 0.0, 0.0, 0.0, 0.0, 0.0, 0.0, 0.0, 0.0, 0.0, 0.0, 0.0, 0.0, 0.0, 0.0, 0.0, 0.0, 0.0, 0.0, 0.0, 0.0, 0.0, 0.0, 0.0, 0.0, 0.0, 0.0, 0.0, 0.0, 0.0, 0.0, 0.0, 0.0, 0.0, 0.0, 0.0, 0.0, 0.0, 0.0, 0.0, 0.0, 0.0, 0.0, 0.0, 0.0, 0.0, 0.0, 0.0, 0.0, 0.0, 0.0, 0.0, 0.0, 0.0, 0.0, 0.0, 0.0, 0.0, 0.0, 0.0, 0.0, 0.0, 0.0, 0.0, 0.0, 0.0, 0.0, 0.0, 0.0, 0.0, 0.0, 0.0, 0.0, 0.0, 0.0, 0.0, 0.0, 0.0, 0.0, 0.0, 0.0, 0.0, 0.0, 0.0, 0.0, 0.0, 0.0, 0.0, 0.0, 0.0, 0.0, 0.0, 0.0, 0.0, 0.0, 0.0, 0.0, 0.0, 0.0, 0.0, 0.0, 0.0, 0.0, 0.0, 0.0, 0.0, 0.0, 0.0, 0.0, 0.0, 0.0, 0.0, 0.0, 0.0, 0.0, 0.0, 0.0, 0.0, 0.0, 0.0, 0.0, 0.0, 0.0, 0.0, 0.0, 0.0, 0.0, 0.0, 0.0, 0.0, 0.0, 0.0, 0.0, 0.0, 0.0, 0.0, 0.0, 0.0, 0.0, 0.0, 0.0, 0.0, 0.0, 0.0, 0.0, 0.0, 0.0, 0.0, 0.0, 0.0, 0.0, 0.0, 0.0, 0.0, 0.0, 0.0, 0.0, 0.0, 0.0, 0.0, 0.0, 0.0, 0.0, 0.0, 0.0, 0.0, 0.0, 0.0, 0.0, 0.0, 0.0, 0.0, 0.0, 0.0, 0.0, 0.0, 0.0, 0.0, 0.0, 0.0, 0.0, 0.0, 0.0, 0.0, 0.0, 0.0, 0.0, 0.0, 0.0, 0.0, 0.0, 0.0, 0.0, 0.0, 0.0, 0.0, 0.0, 0.0, 0.0, 0.0, 0.0, 0.0, 0.0, 0.0, 0.0, 0.0, 0.0, 0.0, 0.0, 0.0, 0.0, 0.0, 0.0, 0.0, 0.0, 0.0, 0.0, 0.0, 0.0, 0.0, 0.0, 0.0, 0.0, 0.0, 0.0, 0.0, 0.0, 0.0, 0.0, 0.0, 0.0, 0.0, 0.0, 0.0, 0.0, 0.0, 0.0, 0.0, 0.0, 0.0, 0.0, 0.0, 0.0, 0.0, 0.0, 0.0, 0.0, 0.0, 0.0, 0.0, 0.0, 0.0, 0.0, 0.0, 0.0, 0.0, 0.0, 0.0, 0.0, 0.0, 0.0, 0.0, 0.0, 0.0, 0.0, 0.0, 0.0, 0.0, 0.0, 0.0, 0.0, 0.0, 0.0, 0.0, 0.0, 0.0, 0.0, 0.0, 0.0, 0.0, 0.0, 0.0, 0.0, 0.0, 0.0, 0.0, 0.0, 0.0, 0.0, 0.0, 0.0, 0.0, 0.0, 0.0, 0.0, 0.0, 0.0, 0.0, 0.0, 0.0, 0.0, 0.0, 0.0, 0.0, 0.0, 0.0, 0.0, 0.0, 0.0, 0.0, 0.0, 0.0, 0.0, 0.0, 0.0, 0.0, 0.0, 0.0, 0.0, 0.0, 0.0, 0.0, 0.0, 0.0, 0.0, 0.0, 0.0, 0.0, 0.0, 0.0, 0.0, 0.0, 0.0, 0.0, 0.0, 0.0, 0.0, 0.0, 0.0, 0.0, 0.0, 0.0, 0.0, 0.0, 0.0, 0.0, 0.0, 0.0, 0.0, 0.0, 0.0, 0.0, 0.0, 0.0, 0.0, 0.0, 0.0, 0.0, 0.0, 0.0, 0.0, 0.0, 0.0, 0.0, 0.0, 0.0, 0.0, 0.0, 0.0, 0.0, 0.0, 0.0, 0.0, 0.0, 0.0, 0.0, 0.0, 0.0, 0.0, 0.0, 0.0, 0.0, 0.0, 0.0, 0.0, 0.0, 0.0, 0.0, 0.0, 0.0, 0.0, 0.0, 0.0, 0.0, 0.0, 0.0, 0.0, 0.0, 0.0, 0.0, 0.0, 0.0, 0.0, 0.0, 0.0, 0.0, 0.0, 0.0, 0.0, 0.0, 0.0, 0.0, 0.0, 0.0, 0.0, 0.0, 0.0, 0.0, 0.0, 0.0, 0.0, 0.0, 0.0, 0.0, 0.0, 0.0, 0.0, 0.0, 0.0, 0.0, 0.0, 0.0, 0.0, 0.0, 0.0, 0.0, 0.0, 0.0, 0.0, 0.0, 0.0, 0.0, 0.0, 0.0, 0.0, 0.0, 0.0, 0.0, 0.0, 0.0, 0.0, 0.0, 0.0, 0.0, 0.0, 0.0, 0.0, 0.0, 0.0, 0.0, 0.0, 0.0, 0.0, 0.0, 0.0, 0.0, 0.0, 0.0, 0.0, 0.0, 0.0, 0.0, 0.0, 0.0, 0.0, 0.0, 0.0, 0.0, 0.0, 0.0, 0.0, 0.0, 0.0, 0.0, 0.0, 0.0, 0.0, 0.0, 0.0, 0.0, 0.0, 0.0, 0.0, 0.0, 0.0, 0.0, 0.0, 0.0, 0.0, 0.0, 0.0, 0.0, 0.0, 0.0, 0.0, 0.0, 0.0, 0.0, 0.0, 0.0, 0.0, 0.0, 0.0, 0.0, 0.0, 0.0, 0.0, 0.0, 0.0, 0.0, 0.0, 0.0, 0.0, 0.0, 0.0, 0.0, 0.0, 0.0, 0.0, 0.0, 0.0, 0.0, 0.0, 0.0, 0.0, 0.0, 0.0, 0.0, 0.0, 0.0, 0.0, 0.0, 0.0, 0.0, 0.0, 0.0, 0.0, 0.0, 0.0, 0.0, 0.0, 0.0, 0.0, 0.0, 0.0, 0.0, 0.0, 0.0, 0.0, 0.0, 0.0, 0.0, 0.0, 0.0, 0.0, 0.0, 0.0, 0.0, 0.0, 0.0, 0.0, 0.0, 0.0, 0.0, 0.0, 0.0, 0.0, 0.0, 0.0, 0.0, 0.0, 0.0, 0.0, 0.0, 0.0, 0.0, 0.0, 0.0, 0.0, 0.0, 0.0, 0.0, 0.0, 0.0, 0.0, 0.0, 0.0, 0.0, 0.0, 0.0, 0.0, 0.0, 0.0, 0.0, 0.0, 0.0, 0.0, 0.0, 0.0, 0.0, 0.0, 0.0, 0.0, 0.0, 0.0, 0.0, 0.0, 0.0, 0.0, 0.0, 0.0, 0.0, 0.0, 0.0, 0.0, 0.0, 0.0, 0.0, 0.0, 0.0, 0.0, 0.0, 0.0, 0.0, 0.0, 0.0, 0.0, 0.0, 0.0, 0.0, 0.0, 0.0, 0.0, 0.0, 0.0, 0.0, 0.0, 0.0, 0.0, 0.0, 0.0, 0.0, 0.0, 0.0, 0.0, 0.0, 0.0, 0.0, 0.0, 0.0, 0.0, 0.0, 0.0, 0.0, 0.0, 0.0, 0.0, 0.0, 0.0, 0.0, 0.0, 0.0, 0.0, 0.0, 0.0, 0.0, 0.0, 0.0, 0.0, 0.0, 0.0, 0.0, 0.0, 0.0, 0.0, 0.0, 0.0, 0.0, 0.0, 0.0, 0.0, 0.0, 0.0, 0.0, 0.0, 0.0, 0.0, 0.0, 0.0, 0.0, 0.0, 0.0, 0.0, 0.0, 0.0, 0.0, 0.0, 0.0, 0.0, 0.0, 0.0, 0.0, 0.0, 0.0, 0.0, 0.0, 0.0, 0.0, 0.0, 0.0, 0.0, 0.0, 0.0, 0.0, 0.0, 0.0, 0.0, 0.0, 0.0, 0.0, 0.0, 0.0, 0.0, 0.0, 0.0, 0.0, 0.0, 0.0, 0.0, 0.0, 0.0, 0.0, 0.0, 0.0, 0.0, 0.0, 0.0, 0.0, 0.0, 0.0, 0.0, 0.0, 0.0, 0.0, 0.0, 0.0, 0.0, 0.0, 0.0, 0.0, 0.0, 0.0, 0.0, 0.0, 0.0, 0.0, 0.0, 0.0, 0.0, 0.0, 0.0, 0.0, 0.0, 0.0, 0.0, 0.0, 0.0, 0.0, 0.0, 0.0, 0.0, 0.0, 0.0, 0.0, 0.0, 0.0, 0.0, 0.0, 0.0, 0.0, 0.0, 0.0, 0.0, 0.0, 0.0, 0.0, 0.0, 0.0, 0.0, 0.0, 0.0, 0.0, 0.0, 0.0, 0.0, 0.0, 0.0, 0.0, 0.0, 0.0, 0.0, 0.0, 0.0, 0.0, 0.0, 0.0, 0.0, 0.0, 0.0, 0.0, 0.0, 0.0, 0.0, 0.0, 0.0, 0.0, 0.0, 0.0, 0.0, 0.0, 0.0, 0.0, 0.0, 0.0, 0.0, 0.0, 0.0, 0.0, 0.0, 0.0, 0.0, 0.0, 0.0, 0.0, 0.0, 0.0, 0.0, 0.0, 0.0, 0.0, 0.0, 0.0, 0.0, 0.0, 0.0, 0.0, 0.0, 0.0, 0.0, 0.0, 0.0, 0.0, 0.0, 0.0, 0.0, 0.0, 0.0, 0.0, 0.0, 0.0, 0.0, 0.0, 0.0, 0.0, 0.0, 0.0, 0.0, 0.0, 0.0, 0.0, 0.0, 0.0, 0.0, 0.0, 0.0, 0.0, 0.0, 0.0, 0.0, 0.0, 0.0, 0.0, 0.0, 0.0, 0.0, 0.0, 0.0, 0.0, 0.0, 0.0, 0.0, 0.0, 0.0, 0.0, 0.0, 0.0, 0.0, 0.0, 0.0, 0.0, 0.0, 0.0, 0.0, 0.0, 0.0, 0.0, 0.0, 0.0, 0.0, 0.0, 0.0, 0.0, 0.0, 0.0, 0.0, 0.0, 0.0, 0.0, 0.0, 0.0, 0.0, 0.0, 0.0, 0.0, 0.0, 0.0, 0.0, 0.0, 0.0, 0.0, 0.0, 0.0, 0.0, 0.0, 0.0, 0.0, 0.0, 0.0, 0.0, 0.0, 0.0, 0.0, 0.0, 0.0, 0.0, 0.0, 0.0, 0.0, 0.0, 0.0, 0.0, 0.0, 0.0, 0.0, 0.0, 0.0, 0.0, 0.0, 0.0, 0.0, 0.0, 0.0, 0.0, 0.0, 0.0, 0.0, 0.0, 0.0, 0.0, 0.0, 0.0, 0.0, 0.0, 0.0, 0.0, 0.0, 0.0, 0.0, 0.0, 0.0, 0.0, 0.0, 0.0, 0.0, 0.0, 0.0, 0.0, 0.0, 0.0, 0.0, 0.0, 0.0, 0.0, 0.0, 0.0, 0.0, 0.0, 0.0, 0.0, 0.0, 0.0, 0.0, 0.0, 0.0, 0.0, 0.0, 0.0, 0.0, 0.0, 0.0, 0.0, 0.0, 0.0, 0.0, 0.0, 0.0, 0.0, 0.0, 0.0, 0.0, 0.0, 0.0, 0.0, 0.0, 0.0, 0.0, 0.0, 0.0, 0.0, 0.0, 0.0, 0.0, 0.0, 0.0, 0.0, 0.0, 0.0, 0.0, 0.0, 0.0, 0.0, 0.0, 0.0, 0.0, 0.0, 0.0, 0.0, 0.0, 0.0, 0.0, 0.0, 0.0, 0.0, 0.0, 0.0, 0.0, 0.0, 0.0, 0.0, 0.0, 0.0, 0.0, 0.0, 0.0, 0.0, 0.0, 0.0, 0.0, 0.0, 0.0, 0.0, 0.0, 0.0, 0.0, 0.0, 0.0, 0.0, 0.0, 0.0, 0.0, 0.0, 0.0, 0.0, 0.0, 0.0, 0.0, 0.0, 0.0, 0.0, 0.0, 0.0, 0.0, 0.0, 0.0, 0.0, 0.0, 0.0, 0.0, 0.0, 0.0, 0.0, 0.0, 0.0, 0.0, 0.0, 0.0, 0.0, 0.0, 0.0, 0.0, 0.0, 0.0, 0.0, 0.0, 0.0, 0.0, 0.0, 0.0, 0.0, 0.0, 0.0, 0.0, 0.0, 0.0, 0.0, 0.0, 0.0, 0.0, 0.0, 0.0, 0.0, 0.0, 0.0, 0.0, 0.0, 0.0, 0.0, 0.0, 0.0, 0.0, 0.0, 0.0, 0.0, 0.0, 0.0, 0.0, 0.0, 0.0, 0.0, 0.0, 0.0, 0.0, 0.0, 0.0, 0.0, 0.0, 0.0, 0.0, 0.0, 0.0, 0.0, 0.0, 0.0, 0.0, 0.0, 0.0, 0.0, 0.0, 0.0, 0.0, 0.0, 0.0, 0.0, 0.0, 0.0, 0.0, 0.0, 0.0, 0.0, 0.0, 0.0, 0.0, 0.0, 0.0, 0.0, 0.0, 0.0, 0.0, 0.0, 0.0, 0.0, 0.0, 0.0, 0.0, 0.0, 0.0, 0.0, 0.0, 0.0, 0.0, 0.0, 0.0, 0.0, 0.0, 0.0, 0.0, 0.0, 0.0, 0.0, 0.0, 0.0, 0.0, 0.0, 0.0, 0.0, 0.0, 0.0, 0.0, 0.0, 0.0, 0.0, 0.0, 0.0, 0.0, 0.0, 0.0, 0.0, 0.0, 0.0, 0.0, 0.0, 0.0, 0.0, 0.0, 0.0, 0.0, 0.0, 0.0, 0.0, 0.0, 0.0, 0.0, 0.0, 0.0, 0.0, 0.0, 0.0, 0.0, 0.0, 0.0, 0.0, 0.0, 0.0, 0.0, 0.0, 0.0, 0.0, 0.0, 0.0, 0.0, 0.0, 0.0, 0.0, 0.0, 0.0, 0.0, 0.0, 0.0, 0.0, 0.0, 0.0, 0.0, 0.0, 0.0, 0.0, 0.0, 0.0, 0.0, 0.0, 0.0, 0.0, 0.0, 0.0, 0.0, 0.0, 0.0, 0.0, 0.0, 0.0, 0.0, 0.0, 0.0, 0.0, 0.0, 0.0, 0.0, 0.0, 0.0, 0.0, 0.0, 0.0, 0.0, 0.0, 0.0, 0.0, 0.0, 0.0, 0.0, 0.0, 0.0, 0.0, 0.0, 0.0, 0.0, 0.0, 0.0, 0.0, 0.0, 0.0, 0.0, 0.0, 0.0, 0.0, 0.0, 0.0, 0.0, 0.0, 0.0, 0.0, 0.0, 0.0, 0.0, 0.0, 0.0, 0.0, 0.0, 0.0, 0.0, 0.0, 0.0, 0.0, 0.0, 0.0, 0.0, 0.0, 0.0, 0.0, 0.0, 0.0, 0.0, 0.0, 0.0, 0.0, 0.0, 0.0, 0.0, 0.0, 0.0, 0.0, 0.0, 0.0, 0.0, 0.0, 0.0, 0.0, 0.0, 0.0, 0.0, 0.0, 0.0, 0.0, 0.0, 0.0, 0.0, 0.0, 0.0, 0.0, 0.0, 0.0, 0.0, 0.0, 0.0, 0.0, 0.0, 0.0, 0.0, 0.0, 0.0, 0.0, 0.0, 0.0, 0.0, 0.0, 0.0, 0.0, 0.0, 0.0, 0.0, 0.0, 0.0, 0.0, 0.0, 0.0, 0.0, 0.0, 0.0, 0.0, 0.0, 0.0, 0.0, 0.0, 0.0, 0.0, 0.0, 0.0, 0.0, 0.0, 0.0, 0.0, 0.0, 0.0, 0.0, 0.0, 0.0, 0.0, 0.0, 0.0, 0.0, 0.0, 0.0, 0.0, 0.0, 0.0, 0.0, 0.0, 0.0, 0.0, 0.0, 0.0, 0.0, 0.0, 0.0, 0.0, 0.0, 0.0, 0.0, 0.0, 0.0, 0.0, 0.0, 0.0, 0.0, 0.0, 0.0, 0.0, 0.0, 0.0, 0.0, 0.0, 0.0, 0.0, 0.0, 0.0, 0.0, 0.0, 0.0, 0.0, 0.0, 0.0, 0.0, 0.0, 0.0, 0.0, 0.0, 0.0, 0.0, 0.0, 0.0, 0.0, 0.0, 0.0, 0.0, 0.0, 0.0, 0.0, 0.0, 0.0, 0.0, 0.0, 0.0, 0.0, 0.0, 0.0, 0.0, 0.0, 0.0, 0.0, 0.0, 0.0, 0.0, 0.0, 0.0, 0.0, 0.0, 0.0, 0.0, 0.0, 0.0, 0.0, 0.0, 0.0, 0.0, 0.0, 0.0, 0.0, 0.0, 0.0, 0.0, 0.0, 0.0, 0.0, 0.0, 0.0, 0.0, 0.0, 0.0, 0.0, 0.0, 0.0, 0.0, 0.0, 0.0, 0.0, 0.0, 0.0, 0.0, 0.0, 0.0, 0.0, 0.0, 0.0, 0.0, 0.0, 0.0, 0.0, 0.0, 0.0, 0.0, 0.0, 0.0, 0.0, 0.0, 0.0, 0.0, 0.0, 0.0, 0.0, 0.0, 0.0, 0.0, 0.0, 0.0, 0.0, 0.0, 0.0, 0.0, 0.0, 0.0, 0.0, 0.0, 0.0, 0.0, 0.0, 0.0, 0.0, 0.0, 0.0, 0.0, 0.0, 0.0, 0.0, 0.0, 0.0, 0.0, 0.0, 0.0, 0.0, 0.0, 0.0, 0.0, 0.0, 0.0, 0.0, 0.0, 0.0, 0.0, 0.0, 0.0, 0.0, 0.0, 0.0, 0.0, 0.0, 0.0, 0.0, 0.0, 0.0, 0.0, 0.0, 0.0, 0.0, 0.0, 0.0, 0.0, 0.0, 0.0, 0.0, 0.0, 0.0, 0.0, 0.0, 0.0, 0.0, 0.0, 0.0, 0.0, 0.0, 0.0, 0.0, 0.0, 0.0, 0.0, 0.0, 0.0, 0.0, 0.0, 0.0, 0.0, 0.0, 0.0, 0.0, 0.0, 0.0, 0.0, 0.0, 0.0, 0.0, 0.0, 0.0, 0.0, 0.0, 0.0, 0.0, 0.0, 0.0, 0.0, 0.0, 0.0, 0.0, 0.0, 0.0, 0.0, 0.0, 0.0, 0.0])
me_circle_002.materials.append(mat_metal)
me_circle_002.update()

# ---- objects
ob_shovel = bpy.data.objects.new('Shovel', me_circle)
ob_cube = bpy.data.objects.new('Cube', me_cube_002)
ob_hilt = bpy.data.objects.new('Hilt', me_circle_001)
ob_cube_001 = bpy.data.objects.new('Cube.001', me_cube_003)
ob_handle = bpy.data.objects.new('Handle', me_cylinder)
ob_head = bpy.data.objects.new('Head', me_circle_002)

# ---- transforms, parenting, visibility, modifiers, constraints
ob_shovel.location = (0.0, 0.0, 0.0)
ob_cube.parent = ob_hilt
ob_cube.matrix_parent_inverse = Matrix(((-4.371e-08, 1.0, -2.118e-22, 1.694e-21), (4.371e-08, 1.911e-15, 1.0, -7.22), (1.0, 4.371e-08, -4.371e-08, 3.156e-07), (-0.0, 0.0, 0.0, 1.0)))
ob_cube.location = (0.0, 0.0, 7.22)
ob_cube.scale = (0.25, 0.25, 0.25)
ob_hilt.parent = ob_shovel
ob_hilt.location = (0.0, 0.0, 7.22)
ob_hilt.rotation_euler = (1.571, -0.0, 1.571)
ob_cube_001.parent = ob_hilt
ob_cube_001.matrix_parent_inverse = Matrix(((-4.371e-08, 1.0, -2.118e-22, 1.694e-21), (4.371e-08, 1.911e-15, 1.0, -7.22), (1.0, 4.371e-08, -4.371e-08, 3.156e-07), (-0.0, 0.0, 0.0, 1.0)))
ob_cube_001.location = (-0.8536, 0.0, 8.72)
ob_cube_001.scale = (0.25, 0.25, 0.25)
_m = ob_cube_001.modifiers.new('Mirror', 'MIRROR')
_m.mirror_object = ob_cube
ob_handle.parent = ob_hilt
ob_handle.matrix_parent_inverse = Matrix(((-4.371e-08, 1.0, -2.118e-22, 1.694e-21), (4.371e-08, 1.911e-15, 1.0, -7.22), (1.0, 4.371e-08, -4.371e-08, 3.156e-07), (-0.0, 0.0, 0.0, 1.0)))
ob_handle.location = (0.0, 0.0, 8.728)
ob_handle.rotation_euler = (-0.0, 1.571, 0.0)
ob_handle.scale = (0.2228, 0.2228, 1.291)
ob_head.parent = ob_shovel
ob_head.location = (0.0, 0.0, 0.0)
_m = ob_head.modifiers.new('Auto Smooth', 'NODES')
_m.node_group = ng_auto_smooth
_gi = [s.identifier for s in ng_auto_smooth.interface.items_tree if s.item_type == 'SOCKET' and s.in_out == 'INPUT']
_m[_gi[1]] = 0.5236  # Angle

# ---- collection membership
col_collection.objects.link(ob_shovel)
col_collection.objects.link(ob_cube)
col_collection.objects.link(ob_hilt)
col_collection.objects.link(ob_cube_001)
col_collection.objects.link(ob_handle)
col_collection.objects.link(ob_head)

# ---- scene / render settings (as saved in the file)
scene.frame_start = 1; scene.frame_end = 250; scene.frame_set(2)
scene.render.engine = 'BLENDER_EEVEE_NEXT'
scene.cycles.sampling_pattern = 'TABULATED_SOBOL'
bpy.context.view_layer.update()

# ---- added for rendering (the .blend has no active camera and no usable light): camera, sun
cam_auto = bpy.data.cameras.new('AutoCamera')
cam_auto.lens = 50.0
cam_auto.sensor_width = 36.0
cam_auto.clip_end = 1000.0
ob_auto_camera = bpy.data.objects.new('AutoCamera', cam_auto)
scene.collection.objects.link(ob_auto_camera)
ob_auto_camera.location = (10.7595, -12.8965, 11.9381)
ob_auto_camera.rotation_euler = (1.09748, -7.21219e-08, 0.694738)
scene.camera = ob_auto_camera
light_auto_sun = bpy.data.lights.new('AutoSun', 'SUN')
light_auto_sun.energy = 3.0
light_auto_sun.angle = 0.0523599
ob_auto_sun = bpy.data.objects.new('AutoSun', light_auto_sun)
scene.collection.objects.link(ob_auto_sun)
ob_auto_sun.rotation_euler = (0.872665, 0.174533, 0.523599)
bpy.context.view_layer.update()
